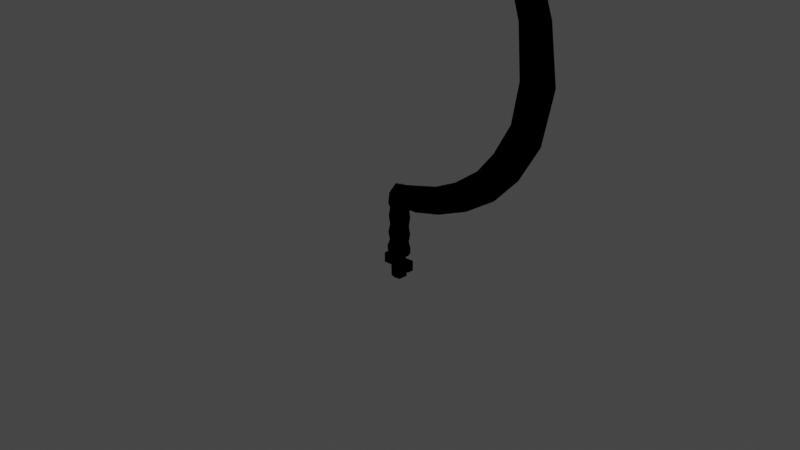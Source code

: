 # Source: CeresWeapon.blend  (saved by Blender 2.80.75; exported with 4.5.12 LTS)
import bpy
from mathutils import Matrix  # noqa: F401  (used for matrix-valued properties, if any)

bpy.ops.wm.read_factory_settings(use_empty=True)
scene = bpy.context.scene
scene.name = 'Scene'

# ---- collections
col_collection = bpy.data.collections.new('Collection'); scene.collection.children.link(col_collection)

# ---- materials (node trees are filled in below, after node groups)
mat_material = bpy.data.materials.new('Material')
mat_material.alpha_threshold = 0.0
mat_material.use_transparent_shadow = False
mat_material.line_color = (0.0, 0.0, 0.0, 1.0)
mat_material_001 = bpy.data.materials.new('Material.001')
mat_material_001.use_transparent_shadow = False
mat_material_002 = bpy.data.materials.new('Material.002')
mat_material_002.use_transparent_shadow = False
mat_material_003 = bpy.data.materials.new('Material.003')
mat_material_003.use_backface_culling = True
mat_material_003.use_transparent_shadow = False

# ---- material node trees
mat_material.use_nodes = True; mat_material.node_tree.nodes.clear()
_N = mat_material.node_tree.nodes; _L = mat_material.node_tree.links
n0 = _N.new('ShaderNodeOutputMaterial'); n0.name = 'Material Output'; n0.location = (300, 300)
n1 = _N.new('ShaderNodeEmission'); n1.name = 'Emission'; n1.location = (10, 300)
n1.inputs[0].default_value = (1.0, 0.0, 0.0, 1.0)
_L.new(n1.outputs[0], n0.inputs[0])
n0.is_active_output = True
mat_material_001.use_nodes = True; mat_material_001.node_tree.nodes.clear()
_N = mat_material_001.node_tree.nodes; _L = mat_material_001.node_tree.links
n0 = _N.new('ShaderNodeOutputMaterial'); n0.name = 'Material Output'; n0.location = (300, 300)
n1 = _N.new('ShaderNodeEmission'); n1.name = 'Emission'; n1.location = (10, 300)
n1.inputs[0].default_value = (0.0, 0.0, 1.0, 1.0)
_L.new(n1.outputs[0], n0.inputs[0])
n0.is_active_output = True
mat_material_002.use_nodes = True; mat_material_002.node_tree.nodes.clear()
_N = mat_material_002.node_tree.nodes; _L = mat_material_002.node_tree.links
n0 = _N.new('ShaderNodeOutputMaterial'); n0.name = 'Material Output'; n0.location = (300, 300)
n1 = _N.new('ShaderNodeEmission'); n1.name = 'Emission'; n1.location = (10, 300)
n1.inputs[0].default_value = (1.0, 0.5, 0.0, 1.0)
_L.new(n1.outputs[0], n0.inputs[0])
n0.is_active_output = True
mat_material_003.use_nodes = True; mat_material_003.node_tree.nodes.clear()
_N = mat_material_003.node_tree.nodes; _L = mat_material_003.node_tree.links
n0 = _N.new('ShaderNodeOutputMaterial'); n0.name = 'Material Output'; n0.location = (300, 300)
n1 = _N.new('ShaderNodeEmission'); n1.name = 'Emission'; n1.location = (10, 300)
n1.inputs[0].default_value = (0.0, 0.0, 0.0, 1.0)
_L.new(n1.outputs[0], n0.inputs[0])
n0.is_active_output = True

# ---- world
world_world = bpy.data.worlds.new('World'); scene.world = world_world
world_world.use_nodes = True; world_world.node_tree.nodes.clear()
_N = world_world.node_tree.nodes; _L = world_world.node_tree.links
n0 = _N.new('ShaderNodeOutputWorld'); n0.name = 'World Output'; n0.location = (300, 300)
n1 = _N.new('ShaderNodeBackground'); n1.name = 'Background'; n1.location = (10, 300)
n1.inputs[0].default_value = (0.05088, 0.05088, 0.05088, 1.0)
_L.new(n1.outputs[0], n0.inputs[0])
n0.is_active_output = True
world_world.color = (0.05088, 0.05088, 0.05088)
world_world.use_sun_shadow = False
world_world.sun_shadow_jitter_overblur = 0.0

# ---- cameras
cam_camera = bpy.data.cameras.new('Camera')
cam_camera.clip_end = 100.0
cam_camera.ortho_scale = 7.314

# ---- lights
light_light = bpy.data.lights.new('Light', 'POINT')
light_light.transmission_factor = 0.0
light_light.energy = 1000.0
light_light.shadow_soft_size = 0.1
light_light.shadow_maximum_resolution = 0.006
light_light.use_absolute_resolution = True

# ---- meshes
me_cube_001 = bpy.data.meshes.new('Cube.001')
me_cube_001.from_pydata([(0.2416, 0.02262, 0.3207), (0.2416, -0.02891, 0.323), (0.241, 0.02163, 0.1994), (0.241, -0.02723, 0.1995), (0.2455, -0.004924, 0.4073), (0.2426, -0.002796, 0.1882), (0.8143, 0.02012, 0.5586), (0.8138, -0.02738, 0.5601), (0.9067, 0.02227, 0.443), (0.9067, -0.02782, 0.4431), (0.7901, -0.003778, 0.6335), (0.9146, -0.002804, 0.4288), (1.305, 0.02002, 1.022), (1.303, -0.02726, 1.024), (1.49, 0.02228, 0.9287), (1.49, -0.02783, 0.9288), (1.26, -0.003757, 1.075), (1.502, -0.002805, 0.9191), (1.597, 0.0186, 1.853), (1.595, -0.03109, 1.853), (1.833, 0.02236, 1.86), (1.833, -0.03056, 1.86), (1.535, -0.006468, 1.858), (1.85, -0.003993, 1.86), (1.418, 0.01083, 2.778), (1.42, -0.03884, 2.784), (1.59, 0.01987, 2.872), (1.59, -0.0329, 2.877), (1.374, -0.01435, 2.751), (1.6, -0.005843, 2.883), (0.8837, 0.01107, 3.392), (0.8876, -0.03883, 3.404), (0.9583, 0.02116, 3.514), (0.9602, -0.03158, 3.521), (0.8566, -0.01424, 3.33), (0.9653, -0.004413, 3.53), (-1.117, 0.04386, 3.323), (-1.125, 0.00562, 3.329), (-1.163, 0.05422, 3.379), (-1.167, 0.01387, 3.383), (-1.062, 0.02607, 3.287), (-1.172, 0.03466, 3.388), (-1.533, 0.04867, 2.803), (-1.54, 0.006777, 2.809), (-1.543, 0.05964, 2.871), (-1.546, 0.01382, 2.875), (-1.513, 0.03189, 2.761), (-1.549, 0.03761, 2.883), (-1.596, 0.04315, 2.453), (-1.596, 0.01973, 2.453), (-1.597, 0.04592, 2.548), (-1.597, 0.0245, 2.55), (-1.598, 0.0292, 2.285), (-1.61, 0.03664, 2.592), (0.005122, 0.03026, 3.809), (0.005497, 0.004685, 3.827), (0.005285, -0.02248, 3.817), (-0.0004164, -0.005511, 3.643), (0.001375, 0.02021, 3.726), (0.00166, -0.0298, 3.74), (0.243, -0.0207, 0.3831), (0.2431, 0.0136, 0.3844), (0.2428, -0.0172, 0.189), (0.2428, 0.01161, 0.189), (0.7949, -0.01681, 0.6176), (0.7951, 0.009373, 0.6173), (0.9132, -0.0172, 0.4305), (0.9132, 0.01161, 0.4304), (0.5355, -0.02756, 0.4224), (0.5774, -0.02776, 0.2984), (0.5821, -0.002804, 0.283), (0.5774, 0.0222, 0.2982), (0.5253, -0.003895, 0.5024), (0.5358, 0.02039, 0.4208), (1.27, -0.01673, 1.063), (1.27, 0.009295, 1.063), (1.5, -0.0172, 0.9201), (1.5, 0.01161, 0.9201), (1.249, -0.002805, 0.6494), (1.239, 0.02228, 0.6614), (1.239, -0.02783, 0.6615), (1.103, 0.02006, 0.775), (1.066, -0.003758, 0.8396), (1.103, -0.02732, 0.7765), (1.548, -0.02016, 1.857), (1.549, 0.007302, 1.857), (1.848, -0.01922, 1.86), (1.848, 0.01121, 1.86), (1.454, -0.003969, 1.416), (1.503, -0.02737, 1.385), (1.505, 0.01976, 1.383), (1.731, -0.002857, 1.303), (1.717, 0.02221, 1.307), (1.717, -0.0279, 1.307), (1.384, -0.02804, 2.758), (1.383, -0.0006534, 2.755), (1.599, -0.0211, 2.883), (1.598, 0.009233, 2.88), (1.768, -0.005189, 2.417), (1.756, -0.03206, 2.414), (1.756, 0.02077, 2.412), (1.546, -0.03588, 2.38), (1.497, -0.01139, 2.369), (1.547, 0.01374, 2.378), (0.8628, -0.02793, 3.345), (0.8614, -0.0005385, 3.34), (0.965, -0.01968, 3.53), (0.9639, 0.01064, 3.526), (1.165, -0.01537, 3.046), (1.203, 0.009852, 3.089), (1.208, -0.03994, 3.098), (1.346, -0.005877, 3.219), (1.338, -0.03302, 3.211), (1.336, 0.01973, 3.205), (-1.075, 0.01591, 3.295), (-1.072, 0.03684, 3.292), (-1.172, 0.02297, 3.388), (-1.17, 0.04617, 3.386), (-0.8889, 0.0494, 3.556), (0.4976, -0.0009083, 3.747), (-0.8917, 0.003794, 3.561), (-0.8088, 0.01783, 3.438), (0.4519, 0.01456, 3.629), (0.4541, -0.03542, 3.641), (-1.523, 0.02069, 2.785), (-1.521, 0.04399, 2.783), (-1.549, 0.02432, 2.884), (-1.547, 0.0507, 2.883), (-1.359, 0.05492, 3.182), (-1.324, 0.006714, 3.139), (-1.267, 0.02797, 3.103), (-1.316, 0.04337, 3.134), (-1.367, 0.03611, 3.189), (-1.363, 0.0161, 3.185), (-1.595, 0.02345, 2.396), (-1.595, 0.03614, 2.396), (-1.602, 0.02614, 2.592), (-1.601, 0.047, 2.592), (-1.596, 0.03724, 2.759), (-1.593, 0.01515, 2.746), (-1.592, 0.05729, 2.743), (-1.585, 0.01247, 2.678), (-1.562, 0.02827, 2.607), (-1.582, 0.04853, 2.675), (0.4935, 0.02466, 3.73), (-0.8955, 0.02729, 3.568), (0.495, -0.02808, 3.737), (0.4398, -0.01091, 3.552), (-0.8543, 0.03943, 3.49), (-0.8611, -0.003842, 3.499), (1.267e-06, -0.01911, 3.663), (0.005503, -0.01059, 3.827), (-0.0001148, 0.008273, 3.657), (0.005408, 0.01973, 3.822), (0.5812, -0.0172, 0.2847), (0.5271, -0.01721, 0.4847), (0.5812, 0.01161, 0.2847), (0.5271, 0.009805, 0.4844), (1.248, 0.01161, 0.6507), (1.074, 0.0093, 0.8254), (1.248, -0.0172, 0.6507), (1.074, -0.01674, 0.8258), (1.465, -0.01693, 1.408), (1.729, 0.01156, 1.303), (1.465, 0.009077, 1.408), (1.729, -0.01725, 1.303), (1.766, -0.02044, 2.417), (1.508, -0.02508, 2.371), (1.766, 0.009936, 2.416), (1.508, 0.002336, 2.37), (1.172, -0.001681, 3.053), (1.345, -0.02114, 3.219), (1.174, -0.02907, 3.057), (1.344, 0.009179, 3.216), (-0.8939, 0.0403, 3.565), (-0.817, 0.02992, 3.446), (-0.8956, 0.01408, 3.568), (-0.8193, 0.006262, 3.45), (-1.28, 0.01823, 3.11), (-1.365, 0.04718, 3.187), (-1.277, 0.03835, 3.109), (-1.367, 0.02486, 3.189), (-1.596, 0.02499, 2.764), (-1.572, 0.01872, 2.634), (-1.595, 0.04932, 2.763), (-1.57, 0.0388, 2.633), (0.4425, -0.02456, 3.57), (0.4976, -0.01618, 3.747), (0.4416, 0.002824, 3.565), (0.4967, 0.01414, 3.743), (0.04508, 0.03368, -0.6386), (0.04508, -0.03821, -0.6386), (0.04644, 0.01873, -0.4478), (0.04644, -0.02327, -0.4478), (0.04322, -0.002318, -0.3656), (0.04751, 0.01873, -0.5287), (0.04322, 0.03368, -0.3656), (0.04322, -0.03821, -0.3656), (0.04751, -0.02327, -0.5287), (0.151, 0.01873, -0.5287), (0.151, -0.02327, -0.5287), (0.151, 0.01873, -0.4478), (0.151, -0.02327, -0.4478), (-0.04363, 0.03368, -0.6386), (-0.04363, -0.03821, -0.6386), (-0.002354, 0.03776, -0.6386), (-0.002354, -0.0424, -0.6386), (-0.06427, -0.04143, 0.2779), (-0.06427, 0.03673, 0.2779), (-0.09202, -0.0024, 0.2716), (-0.04774, 0.02735, -0.4487), (0.03705, -0.04357, 0.284), (0.03705, 0.03877, 0.284), (0.09669, -0.0418, 0.2965), (-0.04774, -0.03188, -0.4487), (0.0004332, 0.03776, -0.3656), (0.0004332, -0.0424, -0.3656), (-0.04978, -0.002318, -0.3656), (-0.04882, 0.02735, -0.5262), (-0.04978, 0.03368, -0.3656), (-0.04978, -0.03821, -0.368), (-0.04882, -0.03188, -0.5262), (-0.1523, 0.02735, -0.5262), (-0.1523, -0.03188, -0.5262), (-0.1523, 0.02735, -0.4487), (-0.1523, -0.03188, -0.4487), (0.1059, -0.004924, 0.3831), (0.0749, 0.01506, 0.3552), (-0.00661, 0.01506, 0.3437), (-0.0297, -0.004924, 0.3593), (0.0749, -0.02587, 0.3552), (-0.00661, -0.02587, 0.3405), (0.0749, -0.004924, 0.3801), (-0.1007, -0.002353, 0.1695), (-0.07219, 0.04159, 0.1695), (0.03705, 0.04658, 0.1695), (0.1141, -0.002553, 0.1654), (0.03705, -0.05128, 0.1695), (-0.07219, -0.04617, 0.1695), (0.09669, 0.03685, 0.2965), (0.106, 0.01506, 0.3596), (0.106, -0.02587, 0.3584), (0.09648, 0.02847, 0.1758), (0.09648, -0.0335, 0.1758), (-1.599, 0.03125, 2.39), (-1.603, 0.03586, 2.526), (0.09648, 0.0296, -0.3084), (0.05591, 0.05196, -0.3084), (0.09648, -0.03945, -0.3084), (-0.07681, -0.05766, -0.3084), (-0.1187, -0.002349, -0.3084), (-0.07681, 0.05312, -0.3084), (0.1141, -0.002452, -0.3084), (0.05591, -0.05666, -0.3084), (-0.1066, -0.002382, 0.03435), (-0.06916, 0.04043, 0.03435), (0.1101, -0.002502, 0.03435), (0.05442, -0.0522, 0.03435), (0.09323, 0.02819, 0.03435), (0.05442, 0.04744, 0.03435), (0.09323, -0.03788, 0.03435), (-0.06916, -0.04505, 0.03435), (0.08423, 0.02433, -0.06383), (0.05023, 0.04244, -0.06383), (0.08423, -0.03355, -0.06383), (-0.05925, -0.04266, -0.06383), (-0.09356, -0.002455, -0.06383), (-0.05925, 0.03786, -0.06383), (0.09899, -0.00254, -0.06383), (0.05023, -0.04735, -0.06383), (0.08372, 0.02417, -0.2405), (0.04991, 0.04336, -0.2405), (0.08372, -0.03338, -0.2405), (-0.06069, -0.04348, -0.2405), (-0.09557, -0.002457, -0.2405), (-0.06069, 0.03869, -0.2405), (0.09839, -0.002539, -0.2405), (0.04991, -0.04827, -0.2405), (0.09648, 0.0296, -0.3595), (0.05591, 0.05242, -0.3595), (0.09648, -0.03945, -0.3595), (-0.07681, -0.05138, -0.3595), (-0.1187, -0.002342, -0.3595), (-0.07681, 0.04683, -0.3595), (0.1141, -0.002389, -0.3595), (0.05591, -0.0571, -0.3595), (-1.481, 0.05557, 2.992), (-1.464, 0.007459, 2.951), (-1.42, 0.02926, 2.911), (-1.456, 0.04414, 2.945), (-1.488, 0.0366, 3.0), (-1.484, 0.01631, 2.995), (-1.431, 0.01949, 2.923), (-1.486, 0.04781, 2.999), (-1.429, 0.03974, 2.921), (-1.488, 0.02522, 3.0), (-0.4842, 0.04137, 3.716), (-0.4858, -0.008831, 3.722), (-0.4407, 0.006948, 3.569), (-0.4879, 0.01703, 3.731), (-0.467, 0.03149, 3.638), (-0.4708, -0.01616, 3.65), (-0.487, 0.03136, 3.727), (-0.4454, 0.02017, 3.58), (-0.4879, 0.002495, 3.731), (-0.4467, -0.005886, 3.584), (-0.09132, -0.002454, 0.1183), (-0.05981, 0.03525, 0.1183), (0.1024, -0.002604, 0.1137), (0.05163, -0.04627, 0.1183), (0.08705, 0.02545, 0.1185), (0.05163, 0.04136, 0.1183), (0.08705, -0.03578, 0.1185), (-0.05981, -0.04003, 0.1183), (0.07336, 0.03164, -0.3789), (0.02817, 0.04509, -0.3789), (0.07336, -0.03883, -0.3789), (-0.0668, -0.04479, -0.3789), (-0.09157, -0.00233, -0.3789), (-0.0668, 0.04026, -0.3789), (0.086, -0.002353, -0.3789), (0.02817, -0.04975, -0.3789), (0.2451, 0.04599, 0.187), (0.245, -0.0516, 0.1871), (0.2502, -0.002823, 0.1617), (0.813, 0.04765, 0.5607), (0.8126, -0.05493, 0.5621), (0.9111, 0.04833, 0.4349), (0.9111, -0.05386, 0.435), (0.7755, -0.003715, 0.6569), (0.9278, -0.002827, 0.4046), (1.302, 0.04752, 1.024), (1.301, -0.05477, 1.025), (1.497, 0.04816, 0.9228), (1.497, -0.0537, 0.9229), (1.237, -0.003583, 1.09), (1.524, -0.002872, 0.9025), (1.594, 0.04605, 1.853), (1.592, -0.05857, 1.853), (1.844, 0.04803, 1.86), (1.844, -0.05606, 1.859), (1.507, -0.006297, 1.86), (1.878, -0.003991, 1.859), (1.414, 0.03818, 2.776), (1.417, -0.06637, 2.783), (1.599, 0.04555, 2.876), (1.601, -0.05764, 2.882), (1.349, -0.01544, 2.738), (1.624, -0.004359, 2.896), (0.8817, 0.03847, 3.389), (0.8866, -0.06644, 3.403), (0.9632, 0.04734, 3.521), (0.9669, -0.05614, 3.532), (0.8403, -0.01662, 3.308), (0.9799, -0.001071, 3.554), (-1.114, 0.07124, 3.32), (-1.126, -0.02202, 3.328), (-1.169, 0.08042, 3.386), (-1.177, -0.00958, 3.394), (-1.046, 0.02387, 3.264), (-1.189, 0.03794, 3.409), (-1.526, 0.07528, 2.801), (-1.539, -0.02084, 2.807), (-1.551, 0.08608, 2.874), (-1.562, -0.008184, 2.88), (-1.486, 0.03074, 2.753), (-1.575, 0.03975, 2.891), (-1.601, 0.0702, 2.451), (-1.607, -0.005415, 2.452), (-1.607, 0.0717, 2.546), (-1.618, 0.006467, 2.549), (-1.589, 0.029, 2.259), (-1.637, 0.03779, 2.592), (0.005379, 0.05647, 3.818), (0.005152, 0.008419, 3.854), (0.004604, -0.0465, 3.83), (-0.000937, -0.008192, 3.616), (0.001858, 0.04759, 3.723), (0.001049, -0.05744, 3.739), (0.2564, -0.02826, 0.1697), (0.2564, 0.02261, 0.1696), (0.7887, -0.04172, 0.6278), (0.7889, 0.03431, 0.6274), (0.9246, -0.03116, 0.4095), (0.9246, 0.02549, 0.4094), (0.5348, -0.05512, 0.4244), (0.5806, -0.0537, 0.2894), (0.5915, -0.002826, 0.2569), (0.5806, 0.04816, 0.2893), (0.5145, -0.004229, 0.5279), (0.535, 0.04794, 0.4229), (1.259, -0.0411, 1.071), (1.259, 0.03375, 1.07), (1.519, -0.03084, 0.9056), (1.519, 0.02513, 0.9056), (1.267, -0.002836, 0.6283), (1.245, 0.04825, 0.6541), (1.245, -0.05379, 0.6542), (1.102, 0.04758, 0.7769), (1.047, -0.003621, 0.8594), (1.101, -0.05486, 0.7783), (1.534, -0.04397, 1.858), (1.535, 0.03119, 1.858), (1.872, -0.03223, 1.859), (1.872, 0.02435, 1.859), (1.427, -0.003735, 1.425), (1.5, -0.05487, 1.385), (1.502, 0.04725, 1.384), (1.757, -0.002943, 1.293), (1.726, 0.04792, 1.303), (1.726, -0.05357, 1.303), (1.371, -0.05184, 2.751), (1.37, 0.02239, 2.748), (1.621, -0.03198, 2.896), (1.62, 0.02262, 2.892), (1.795, -0.004753, 2.423), (1.767, -0.05725, 2.417), (1.766, 0.04644, 2.415), (1.543, -0.06335, 2.379), (1.47, -0.01163, 2.364), (1.543, 0.04111, 2.377), (0.8557, -0.05279, 3.335), (0.8531, 0.02305, 3.328), (0.9786, -0.02964, 3.552), (0.9762, 0.02567, 3.546), (1.144, -0.0173, 3.028), (1.201, 0.03721, 3.086), (1.206, -0.06751, 3.096), (1.366, -0.003268, 3.239), (1.347, -0.05773, 3.22), (1.343, 0.04576, 3.212), (-1.068, -0.009295, 3.285), (-1.064, 0.0614, 3.282), (-1.189, 0.01445, 3.408), (-1.185, 0.0602, 3.404), (-0.8925, 0.07565, 3.564), (0.5057, 0.002797, 3.773), (-0.8988, -0.01996, 3.573), (-0.7974, 0.01538, 3.413), (0.451, 0.04196, 3.625), (0.4535, -0.06305, 3.641), (-1.511, -0.003616, 2.78), (-1.508, 0.06826, 2.778), (-1.574, 0.01708, 2.893), (-1.571, 0.0627, 2.891), (-1.366, 0.08113, 3.188), (-1.324, -0.02093, 3.139), (-1.248, 0.02585, 3.083), (-1.313, 0.07071, 3.131), (-1.389, 0.03913, 3.206), (-1.375, -0.006978, 3.194), (-1.601, -0.003389, 2.393), (-1.596, 0.0635, 2.392), (-1.626, 0.01264, 2.592), (-1.623, 0.0641, 2.592), (-1.623, 0.03852, 2.763), (-1.611, -0.006384, 2.747), (-1.599, 0.08402, 2.742), (-1.589, -0.01481, 2.677), (-1.535, 0.02643, 2.603), (-1.574, 0.07489, 2.673), (0.4963, 0.05091, 3.738), (-0.9081, 0.03071, 3.592), (0.4986, -0.05242, 3.75), (0.43, -0.01343, 3.527), (-0.8521, 0.06678, 3.487), (-0.8616, -0.03147, 3.498), (-0.0006947, -0.04474, 3.652), (0.00496, -0.01981, 3.853), (0.0001491, 0.0328, 3.644), (0.005293, 0.03463, 3.846), (0.5893, -0.03061, 0.262), (0.5227, -0.04231, 0.4954), (0.5894, 0.02495, 0.2619), (0.5227, 0.03472, 0.4955), (1.263, 0.02537, 0.6324), (1.066, 0.03413, 0.8342), (1.263, -0.03105, 0.6324), (1.065, -0.0415, 0.8347), (1.452, -0.04117, 1.413), (1.751, 0.02485, 1.294), (1.453, 0.03342, 1.412), (1.751, -0.03065, 1.294), (1.791, -0.03243, 2.423), (1.494, -0.04856, 2.368), (1.79, 0.02284, 2.422), (1.493, 0.02562, 2.368), (1.161, 0.02137, 3.043), (1.363, -0.03156, 3.237), (1.164, -0.05333, 3.048), (1.361, 0.02367, 3.232), (-0.9046, 0.05468, 3.586), (-0.8107, 0.05414, 3.434), (-0.9079, 0.005244, 3.591), (-0.815, -0.01894, 3.439), (-1.272, -0.006953, 3.103), (-1.384, 0.0607, 3.202), (-1.269, 0.06328, 3.1), (-1.388, 0.01663, 3.205), (-1.622, 0.01639, 2.768), (-1.559, -0.005541, 2.632), (-1.619, 0.062, 2.767), (-1.553, 0.06046, 2.63), (0.4386, -0.04992, 3.56), (0.5051, -0.02571, 3.772), (0.4373, 0.027, 3.553), (0.5036, 0.02926, 3.765), (0.06171, 0.04889, -0.6546), (0.06172, -0.0534, -0.6546), (0.06767, 0.03313, -0.4388), (0.06774, -0.0376, -0.4388), (0.05898, -0.002353, -0.3883), (0.0691, 0.03328, -0.5368), (0.05053, 0.02977, -0.3917), (0.05067, -0.03488, -0.3918), (0.06916, -0.03775, -0.5368), (0.1668, 0.03477, -0.5448), (0.1668, -0.0393, -0.5448), (0.1668, 0.03477, -0.4317), (0.1668, -0.0393, -0.4317), (-0.06002, 0.04884, -0.6549), (-0.06005, -0.05334, -0.6549), (-0.002356, 0.058, -0.6575), (-0.002369, -0.06265, -0.6574), (-0.07668, -0.0647, 0.2862), (-0.07652, 0.05989, 0.2867), (-0.1171, -0.002385, 0.2833), (-0.06533, 0.0444, -0.4403), (0.03736, -0.07092, 0.288), (0.03732, 0.06595, 0.289), (0.09822, -0.06925, 0.2993), (-0.06534, -0.04891, -0.4403), (0.001249, 0.04424, -0.3924), (0.001784, -0.04937, -0.3923), (-0.06451, -0.002142, -0.389), (-0.06657, 0.04441, -0.5347), (-0.0574, 0.02958, -0.3916), (-0.05779, -0.03437, -0.3939), (-0.06659, -0.04892, -0.5348), (-0.1681, 0.04338, -0.5423), (-0.1681, -0.04791, -0.5423), (-0.1681, 0.04338, -0.4326), (-0.1681, -0.04791, -0.4326), (0.1022, -0.005255, 0.4105), (0.07255, 0.03848, 0.3697), (-0.01356, 0.03718, 0.3588), (-0.0459, -0.005353, 0.3817), (0.07267, -0.04983, 0.3688), (-0.0137, -0.04874, 0.3543), (0.07039, -0.004991, 0.4074), (-0.1279, -0.002368, 0.1745), (-0.08603, 0.06534, 0.1724), (0.03945, 0.07411, 0.1702), (0.1351, -0.002231, 0.1475), (0.03905, -0.07884, 0.1704), (-0.08603, -0.06992, 0.1724), (0.09807, 0.06419, 0.3003), (0.1045, 0.03916, 0.373), (0.1049, -0.05056, 0.3708), (0.1065, 0.05389, 0.1715), (0.1064, -0.05898, 0.1718), (-1.626, 0.03431, 2.388), (-1.631, 0.03793, 2.525), (0.1162, 0.04896, -0.3085), (0.06265, 0.07877, -0.3087), (0.1158, -0.05924, -0.3085), (-0.08885, -0.08254, -0.3088), (-0.1463, -0.002369, -0.3088), (-0.08884, 0.078, -0.3088), (0.1417, -0.001707, -0.3086), (0.06131, -0.08377, -0.3087), (-0.133, -0.002402, 0.03508), (-0.08104, 0.06405, 0.03487), (0.1365, -0.001768, 0.03434), (0.05832, -0.07836, 0.0346), (0.1116, 0.0472, 0.03443), (0.05973, 0.07334, 0.03463), (0.1111, -0.05733, 0.03438), (-0.08105, -0.06867, 0.03487), (0.1006, 0.04074, -0.0638), (0.0553, 0.06505, -0.06369), (0.1002, -0.05033, -0.06379), (-0.06957, -0.0634, -0.06358), (-0.1167, -0.002471, -0.06348), (-0.06957, 0.05861, -0.06358), (0.1222, -0.001918, -0.06383), (0.05416, -0.07019, -0.0637), (0.1001, 0.04034, -0.2405), (0.05533, 0.06575, -0.2402), (0.09977, -0.0499, -0.2405), (-0.07108, -0.06403, -0.24), (-0.1186, -0.002473, -0.24), (-0.07108, 0.05924, -0.24), (0.1214, -0.001919, -0.2405), (0.05421, -0.07091, -0.2402), (0.1153, 0.04691, -0.37), (0.06271, 0.07809, -0.3672), (0.115, -0.05716, -0.37), (-0.08938, -0.07437, -0.3683), (-0.1443, -0.002358, -0.3698), (-0.08938, 0.06983, -0.3683), (0.1394, -0.001795, -0.3707), (0.06138, -0.08313, -0.3671), (-1.488, 0.08192, 2.996), (-1.463, -0.02017, 2.95), (-1.397, 0.02729, 2.896), (-1.451, 0.07123, 2.943), (-1.512, 0.03926, 3.012), (-1.498, -0.006302, 3.002), (-1.421, -0.005332, 2.916), (-1.507, 0.06068, 3.01), (-1.419, 0.06474, 2.915), (-1.511, 0.01739, 3.013), (-0.486, 0.0677, 3.724), (-0.4903, -0.03278, 3.735), (-0.4339, 0.004458, 3.542), (-0.4955, 0.02061, 3.757), (-0.4654, 0.05882, 3.635), (-0.4715, -0.04378, 3.649), (-0.4933, 0.04607, 3.75), (-0.4413, 0.04428, 3.567), (-0.4955, -0.006547, 3.756), (-0.4445, -0.03119, 3.574), (-0.1154, -0.002472, 0.12), (-0.07114, 0.05654, 0.1192), (0.1265, -0.002024, 0.1141), (0.05502, -0.07015, 0.1191), (0.1033, 0.04326, 0.1191), (0.05613, 0.06506, 0.1189), (0.1028, -0.05404, 0.1194), (-0.07114, -0.06132, 0.1192), (0.07794, 0.04117, -0.4045), (0.02645, 0.05002, -0.4061), (0.07772, -0.04873, -0.4044), (-0.06998, -0.05627, -0.4039), (-0.1007, -0.002241, -0.405), (-0.06964, 0.05155, -0.404), (0.09265, -0.002088, -0.4058), (0.02649, -0.05464, -0.4061), (-0.139, -0.002392, -0.1554), (-0.08433, 0.0685, -0.1554), (0.1375, -0.001753, -0.1558), (0.05946, -0.081, -0.1556), (0.1127, 0.04725, -0.1558), (0.06076, 0.07598, -0.1556), (0.1123, -0.05738, -0.1558), (-0.08433, -0.07311, -0.1554), (-0.1128, -0.002372, -0.159), (-0.07271, 0.04485, -0.159), (0.1111, -0.002469, -0.159), (0.0548, -0.05495, -0.159), (0.09406, 0.02855, -0.159), (0.0548, 0.05021, -0.159), (0.09406, -0.03828, -0.159), (-0.07271, -0.04945, -0.159)], [], [(3, 62, 154, 69), (62, 5, 70, 154), (154, 70, 11, 66), (69, 154, 66, 9), (4, 60, 155, 72), (60, 1, 68, 155), (155, 68, 7, 64), (72, 155, 64, 10), (5, 63, 156, 70), (63, 2, 71, 156), (156, 71, 8, 67), (70, 156, 67, 11), (0, 61, 157, 73), (61, 4, 72, 157), (157, 72, 10, 65), (73, 157, 65, 6), (11, 67, 158, 78), (67, 8, 79, 158), (158, 79, 14, 77), (78, 158, 77, 17), (6, 65, 159, 81), (65, 10, 82, 159), (159, 82, 16, 75), (81, 159, 75, 12), (9, 66, 160, 80), (66, 11, 78, 160), (160, 78, 17, 76), (80, 160, 76, 15), (10, 64, 161, 82), (64, 7, 83, 161), (161, 83, 13, 74), (82, 161, 74, 16), (16, 74, 162, 88), (74, 13, 89, 162), (162, 89, 19, 84), (88, 162, 84, 22), (17, 77, 163, 91), (77, 14, 92, 163), (163, 92, 20, 87), (91, 163, 87, 23), (12, 75, 164, 90), (75, 16, 88, 164), (164, 88, 22, 85), (90, 164, 85, 18), (15, 76, 165, 93), (76, 17, 91, 165), (165, 91, 23, 86), (93, 165, 86, 21), (21, 86, 166, 99), (86, 23, 98, 166), (166, 98, 29, 96), (99, 166, 96, 27), (22, 84, 167, 102), (84, 19, 101, 167), (167, 101, 25, 94), (102, 167, 94, 28), (23, 87, 168, 98), (87, 20, 100, 168), (168, 100, 26, 97), (98, 168, 97, 29), (18, 85, 169, 103), (85, 22, 102, 169), (169, 102, 28, 95), (103, 169, 95, 24), (24, 95, 170, 109), (95, 28, 108, 170), (170, 108, 34, 105), (109, 170, 105, 30), (27, 96, 171, 112), (96, 29, 111, 171), (171, 111, 35, 106), (112, 171, 106, 33), (28, 94, 172, 108), (94, 25, 110, 172), (172, 110, 31, 104), (108, 172, 104, 34), (29, 97, 173, 111), (97, 26, 113, 173), (173, 113, 32, 107), (111, 173, 107, 35), (299, 302, 174, 145), (302, 296, 118, 174), (174, 118, 38, 117), (145, 174, 117, 41), (300, 303, 175, 148), (303, 298, 121, 175), (175, 121, 40, 115), (148, 175, 115, 36), (297, 304, 176, 120), (304, 299, 145, 176), (176, 145, 41, 116), (120, 176, 116, 39), (298, 305, 177, 121), (305, 301, 149, 177), (177, 149, 37, 114), (121, 177, 114, 40), (40, 114, 178, 130), (114, 37, 129, 178), (292, 287, 43, 124), (288, 292, 124, 46), (41, 117, 179, 132), (117, 38, 128, 179), (293, 286, 44, 127), (290, 293, 127, 47), (36, 115, 180, 131), (115, 40, 130, 180), (294, 288, 46, 125), (289, 294, 125, 42), (39, 116, 181, 133), (116, 41, 132, 181), (295, 290, 47, 126), (291, 295, 126, 45), (45, 126, 182, 139), (126, 47, 138, 182), (182, 138, 53, 136), (139, 182, 136, 51), (46, 124, 183, 142), (124, 43, 141, 183), (183, 141, 49, 134), (142, 183, 134, 52), (47, 127, 184, 138), (127, 44, 140, 184), (184, 140, 50, 137), (138, 184, 137, 53), (42, 125, 185, 143), (125, 46, 142, 185), (185, 142, 52, 135), (143, 185, 135, 48), (34, 104, 186, 147), (104, 31, 123, 186), (186, 123, 59, 150), (147, 186, 150, 57), (73, 71, 2, 0), (33, 106, 187, 146), (106, 35, 119, 187), (187, 119, 55, 151), (146, 187, 151, 56), (30, 105, 188, 122), (105, 34, 147, 188), (188, 147, 57, 152), (122, 188, 152, 58), (69, 68, 1, 3), (35, 107, 189, 119), (107, 32, 144, 189), (189, 144, 54, 153), (119, 189, 153, 55), (9, 7, 68, 69), (80, 83, 7, 9), (15, 13, 83, 80), (93, 89, 13, 15), (21, 19, 89, 93), (99, 101, 19, 21), (112, 110, 25, 27), (27, 25, 101, 99), (33, 31, 110, 112), (146, 123, 31, 33), (139, 51, 49, 141), (146, 56, 59, 123), (297, 120, 149, 301), (120, 39, 37, 149), (39, 133, 129, 37), (291, 45, 43, 287), (45, 139, 141, 43), (6, 8, 71, 73), (81, 79, 8, 6), (12, 14, 79, 81), (90, 92, 14, 12), (18, 20, 92, 90), (103, 100, 20, 18), (24, 26, 100, 103), (109, 113, 26, 24), (30, 32, 113, 109), (143, 48, 50, 140), (30, 122, 144, 32), (122, 58, 54, 144), (300, 148, 118, 296), (148, 36, 38, 118), (36, 131, 128, 38), (289, 42, 44, 286), (42, 143, 140, 44), (191, 197, 216, 206), (205, 215, 196, 190), (197, 193, 194), (192, 195, 190, 196), (198, 193, 197, 191), (193, 192, 194), (192, 193, 202, 201), (195, 198, 191, 190), (201, 202, 200, 199), (198, 195, 199, 200), (195, 192, 201, 199), (193, 198, 200, 202), (192, 196, 194), (206, 205, 190, 191), (204, 206, 216, 220), (233, 238, 207, 209), (242, 235, 212, 239), (234, 233, 209, 208), (235, 234, 208, 212), (237, 243, 213, 211), (238, 237, 211, 207), (205, 203, 219, 215), (220, 217, 214), (210, 219, 203, 218), (221, 204, 220, 214), (214, 217, 210), (210, 224, 225, 214), (218, 203, 204, 221), (224, 222, 223, 225), (221, 223, 222, 218), (218, 222, 224, 210), (214, 225, 223, 221), (210, 217, 219), (206, 204, 203, 205), (209, 207, 231, 229), (207, 211, 230, 231), (211, 213, 241, 230), (212, 208, 228, 227), (208, 209, 229, 228), (239, 212, 227, 240), (226, 240, 227, 232), (229, 232, 227, 228), (231, 230, 232, 229), (241, 226, 232, 230), (313, 309, 237, 238), (312, 308, 236, 243), (309, 312, 243, 237), (311, 307, 234, 235), (307, 306, 233, 234), (310, 311, 235, 242), (306, 313, 238, 233), (308, 310, 242, 236), (61, 0, 239, 240), (1, 60, 241, 213), (60, 4, 226, 241), (4, 61, 240, 226), (0, 2, 242, 239), (3, 1, 213, 243), (5, 3, 243, 236), (2, 5, 236, 242), (245, 53, 137, 50), (51, 136, 53, 245), (134, 49, 244, 52), (52, 244, 48, 135), (49, 51, 245, 244), (244, 245, 50, 48), (284, 278, 246, 252), (282, 281, 249, 250), (278, 279, 247, 246), (283, 282, 250, 251), (279, 283, 251, 247), (285, 280, 248, 253), (280, 284, 252, 248), (281, 285, 253, 249), (256, 268, 262, 258), (254, 266, 265, 261), (258, 262, 263, 259), (266, 254, 255, 267), (267, 255, 259, 263), (257, 269, 264, 260), (268, 256, 260, 264), (269, 257, 261, 265), (649, 651, 262, 268), (647, 654, 265, 266), (651, 652, 263, 262), (648, 647, 266, 267), (652, 648, 267, 263), (650, 653, 264, 269), (653, 649, 268, 264), (249, 253, 277, 273), (248, 252, 276, 272), (253, 248, 272, 277), (247, 251, 275, 271), (251, 250, 274, 275), (246, 247, 271, 270), (250, 249, 273, 274), (252, 246, 270, 276), (317, 321, 285, 281), (316, 320, 284, 280), (321, 316, 280, 285), (315, 319, 283, 279), (319, 318, 282, 283), (314, 315, 279, 278), (318, 317, 281, 282), (320, 314, 278, 284), (654, 650, 269, 265), (131, 289, 286, 128), (133, 291, 287, 129), (133, 181, 295, 291), (181, 132, 290, 295), (131, 180, 294, 289), (180, 130, 288, 294), (132, 179, 293, 290), (179, 128, 286, 293), (130, 178, 292, 288), (178, 129, 287, 292), (58, 300, 296, 54), (56, 297, 301, 59), (150, 59, 301, 305), (57, 150, 305, 298), (151, 55, 299, 304), (56, 151, 304, 297), (152, 57, 298, 303), (58, 152, 303, 300), (153, 54, 296, 302), (55, 153, 302, 299), (256, 258, 310, 308), (254, 261, 313, 306), (258, 259, 311, 310), (255, 254, 306, 307), (259, 255, 307, 311), (257, 260, 312, 309), (260, 256, 308, 312), (261, 257, 309, 313), (194, 196, 314, 320), (217, 220, 317, 318), (196, 215, 315, 314), (219, 217, 318, 319), (215, 219, 319, 315), (216, 197, 316, 321), (197, 194, 320, 316), (220, 216, 321, 317), (323, 386, 471, 379), (379, 471, 387, 324), (471, 383, 330, 387), (386, 328, 383, 471), (385, 530, 558, 472), (474, 557, 556, 390), (472, 381, 326, 385), (389, 329, 381, 472), (324, 387, 473, 380), (380, 473, 388, 322), (473, 384, 327, 388), (387, 330, 384, 473), (389, 543, 557, 474), (390, 556, 559, 322, 388), (474, 382, 329, 389), (390, 325, 382, 474), (330, 395, 475, 384), (384, 475, 396, 327), (475, 394, 333, 396), (395, 336, 394, 475), (325, 398, 476, 382), (382, 476, 399, 329), (476, 392, 335, 399), (398, 331, 392, 476), (328, 397, 477, 383), (383, 477, 395, 330), (477, 393, 336, 395), (397, 334, 393, 477), (329, 399, 478, 381), (381, 478, 400, 326), (478, 391, 332, 400), (399, 335, 391, 478), (335, 405, 479, 391), (391, 479, 406, 332), (479, 401, 338, 406), (405, 341, 401, 479), (336, 408, 480, 394), (394, 480, 409, 333), (480, 404, 339, 409), (408, 342, 404, 480), (331, 407, 481, 392), (392, 481, 405, 335), (481, 402, 341, 405), (407, 337, 402, 481), (334, 410, 482, 393), (393, 482, 408, 336), (482, 403, 342, 408), (410, 340, 403, 482), (340, 416, 483, 403), (403, 483, 415, 342), (483, 413, 348, 415), (416, 346, 413, 483), (341, 419, 484, 401), (401, 484, 418, 338), (484, 411, 344, 418), (419, 347, 411, 484), (342, 415, 485, 404), (404, 485, 417, 339), (485, 414, 345, 417), (415, 348, 414, 485), (337, 420, 486, 402), (402, 486, 419, 341), (486, 412, 347, 419), (420, 343, 412, 486), (343, 426, 487, 412), (412, 487, 425, 347), (487, 422, 353, 425), (426, 349, 422, 487), (346, 429, 488, 413), (413, 488, 428, 348), (488, 423, 354, 428), (429, 352, 423, 488), (347, 425, 489, 411), (411, 489, 427, 344), (489, 421, 350, 427), (425, 353, 421, 489), (348, 428, 490, 414), (414, 490, 430, 345), (490, 424, 351, 430), (428, 354, 424, 490), (616, 462, 491, 619), (619, 491, 435, 613), (491, 434, 357, 435), (462, 360, 434, 491), (617, 465, 492, 620), (620, 492, 438, 615), (492, 432, 359, 438), (465, 355, 432, 492), (614, 437, 493, 621), (621, 493, 462, 616), (493, 433, 360, 462), (437, 358, 433, 493), (615, 438, 494, 622), (622, 494, 466, 618), (494, 431, 356, 466), (438, 359, 431, 494), (359, 447, 495, 431), (431, 495, 446, 356), (609, 441, 362, 604), (605, 365, 441, 609), (360, 449, 496, 434), (434, 496, 445, 357), (610, 444, 363, 603), (607, 366, 444, 610), (355, 448, 497, 432), (432, 497, 447, 359), (611, 442, 365, 605), (606, 361, 442, 611), (358, 450, 498, 433), (433, 498, 449, 360), (612, 443, 366, 607), (608, 364, 443, 612), (364, 456, 499, 443), (443, 499, 455, 366), (499, 453, 372, 455), (456, 370, 453, 499), (365, 459, 500, 441), (441, 500, 458, 362), (500, 451, 368, 458), (459, 371, 451, 500), (366, 455, 501, 444), (444, 501, 457, 363), (501, 454, 369, 457), (455, 372, 454, 501), (361, 460, 502, 442), (442, 502, 459, 365), (502, 452, 371, 459), (460, 367, 452, 502), (353, 464, 503, 421), (421, 503, 440, 350), (503, 467, 378, 440), (464, 376, 467, 503), (323, 560, 530, 385, 386), (352, 463, 504, 423), (423, 504, 436, 354), (504, 468, 374, 436), (463, 375, 468, 504), (349, 439, 505, 422), (422, 505, 464, 353), (505, 469, 376, 464), (439, 377, 469, 505), (354, 436, 506, 424), (424, 506, 461, 351), (506, 470, 373, 461), (436, 374, 470, 506), (328, 386, 385, 326), (397, 328, 326, 400), (334, 397, 400, 332), (410, 334, 332, 406), (340, 410, 406, 338), (416, 340, 338, 418), (429, 346, 344, 427), (346, 416, 418, 344), (352, 429, 427, 350), (463, 352, 350, 440), (456, 458, 368, 370), (463, 440, 378, 375), (614, 618, 466, 437), (437, 466, 356, 358), (358, 356, 446, 450), (608, 604, 362, 364), (364, 362, 458, 456), (325, 390, 388, 327), (398, 325, 327, 396), (331, 398, 396, 333), (407, 331, 333, 409), (337, 407, 409, 339), (420, 337, 339, 417), (343, 420, 417, 345), (426, 343, 345, 430), (349, 426, 430, 351), (460, 457, 369, 367), (349, 351, 461, 439), (439, 461, 373, 377), (617, 613, 435, 465), (465, 435, 357, 355), (355, 357, 445, 448), (606, 603, 363, 361), (361, 363, 457, 460), (508, 523, 533, 514), (522, 507, 513, 532), (514, 511, 510), (509, 513, 507, 512), (515, 508, 514, 510), (510, 511, 509), (509, 518, 519, 510), (512, 507, 508, 515), (518, 516, 517, 519), (515, 517, 516, 512), (512, 516, 518, 509), (510, 519, 517, 515), (509, 511, 513), (523, 508, 507, 522), (521, 537, 533, 523), (550, 526, 524, 555), (559, 556, 529, 552), (551, 525, 526, 550), (552, 529, 525, 551), (554, 528, 530, 560), (555, 524, 528, 554), (522, 532, 536, 520), (537, 531, 534), (527, 535, 520, 536), (538, 531, 537, 521), (531, 527, 534), (527, 531, 542, 541), (535, 538, 521, 520), (541, 542, 540, 539), (538, 535, 539, 540), (535, 527, 541, 539), (531, 538, 540, 542), (527, 536, 534), (523, 522, 520, 521), (526, 546, 548, 524), (524, 548, 547, 528), (528, 547, 558, 530), (529, 544, 545, 525), (525, 545, 546, 526), (556, 557, 544, 529), (543, 549, 544, 557), (546, 545, 544, 549), (548, 546, 549, 547), (558, 547, 549, 543), (630, 555, 554, 626), (629, 560, 553, 625), (626, 554, 560, 629), (628, 552, 551, 624), (624, 551, 550, 623), (627, 559, 552, 628), (623, 550, 555, 630), (625, 553, 559, 627), (324, 553, 560, 323), (322, 559, 553, 324), (562, 369, 454, 372), (370, 562, 372, 453), (451, 371, 561, 368), (371, 452, 367, 561), (368, 561, 562, 370), (561, 367, 369, 562), (601, 569, 563, 595), (599, 567, 566, 598), (595, 563, 564, 596), (600, 568, 567, 599), (596, 564, 568, 600), (602, 570, 565, 597), (597, 565, 569, 601), (598, 566, 570, 602), (573, 575, 579, 585), (571, 578, 582, 583), (575, 576, 580, 579), (583, 584, 572, 571), (584, 580, 576, 572), (574, 577, 581, 586), (585, 581, 577, 573), (586, 582, 578, 574), (641, 585, 579, 643), (639, 583, 582, 646), (643, 579, 580, 644), (640, 584, 583, 639), (644, 580, 584, 640), (642, 586, 581, 645), (645, 581, 585, 641), (566, 590, 594, 570), (565, 589, 593, 569), (570, 594, 589, 565), (564, 588, 592, 568), (568, 592, 591, 567), (563, 587, 588, 564), (567, 591, 590, 566), (569, 593, 587, 563), (634, 598, 602, 638), (633, 597, 601, 637), (638, 602, 597, 633), (632, 596, 600, 636), (636, 600, 599, 635), (631, 595, 596, 632), (635, 599, 598, 634), (637, 601, 595, 631), (646, 582, 586, 642), (448, 445, 603, 606), (450, 446, 604, 608), (450, 608, 612, 498), (498, 612, 607, 449), (448, 606, 611, 497), (497, 611, 605, 447), (449, 607, 610, 496), (496, 610, 603, 445), (447, 605, 609, 495), (495, 609, 604, 446), (377, 373, 613, 617), (375, 378, 618, 614), (467, 622, 618, 378), (376, 615, 622, 467), (468, 621, 616, 374), (375, 614, 621, 468), (469, 620, 615, 376), (377, 617, 620, 469), (470, 619, 613, 373), (374, 616, 619, 470), (573, 625, 627, 575), (571, 623, 630, 578), (575, 627, 628, 576), (572, 624, 623, 571), (576, 628, 624, 572), (574, 626, 629, 577), (577, 629, 625, 573), (578, 630, 626, 574), (511, 637, 631, 513), (534, 635, 634, 537), (513, 631, 632, 532), (536, 636, 635, 534), (532, 632, 636, 536), (533, 638, 633, 514), (514, 633, 637, 511), (537, 634, 638, 533), (472, 558, 543, 389), (590, 646, 642, 594), (589, 645, 641, 593), (594, 642, 645, 589), (588, 644, 640, 592), (592, 640, 639, 591), (587, 643, 644, 588), (591, 639, 646, 590), (593, 641, 643, 587), (273, 277, 650, 654), (272, 276, 649, 653), (277, 272, 653, 650), (271, 275, 648, 652), (275, 274, 647, 648), (270, 271, 652, 651), (274, 273, 654, 647), (276, 270, 651, 649)])
me_cube_001.polygons.foreach_set('material_index', [2, 2, 2, 2, 2, 2, 2, 2, 2, 2, 2, 2, 2, 2, 2, 2, 2, 2, 2, 2, 2, 2, 2, 2, 2, 2, 2, 2, 2, 2, 2, 2, 2, 2, 2, 2, 2, 2, 2, 2, 2, 2, 2, 2, 2, 2, 2, 2, 2, 2, 2, 2, 2, 2, 2, 2, 2, 2, 2, 2, 2, 2, 2, 2, 2, 2, 2, 2, 2, 2, 2, 2, 2, 2, 2, 2, 2, 2, 2, 2, 2, 2, 2, 2, 2, 2, 2, 2, 2, 2, 2, 2, 2, 2, 2, 2, 2, 2, 2, 2, 2, 2, 2, 2, 2, 2, 2, 2, 2, 2, 2, 2, 2, 2, 2, 2, 2, 2, 2, 2, 2, 2, 2, 2, 2, 2, 2, 2, 2, 2, 2, 2, 2, 2, 2, 2, 2, 2, 2, 2, 2, 2, 2, 2, 2, 2, 2, 2, 2, 2, 2, 2, 2, 2, 2, 2, 2, 2, 2, 2, 2, 2, 2, 2, 2, 2, 2, 2, 2, 2, 2, 2, 2, 2, 2, 2, 2, 2, 2, 2, 2, 2, 0, 2, 2, 2, 2, 2, 2, 2, 2, 2, 0, 2, 2, 0, 0, 0, 0, 0, 0, 2, 2, 2, 2, 2, 2, 2, 2, 2, 2, 2, 2, 2, 0, 0, 0, 0, 0, 0, 0, 0, 0, 0, 0, 0, 0, 0, 0, 0, 0, 0, 2, 2, 2, 2, 2, 2, 2, 2, 2, 2, 2, 2, 2, 2, 1, 1, 1, 1, 1, 1, 1, 1, 1, 1, 1, 1, 1, 1, 1, 1, 0, 0, 0, 0, 0, 0, 0, 1, 1, 1, 1, 1, 1, 1, 1, 1, 1, 1, 1, 1, 1, 1, 1, 0, 2, 2, 2, 2, 2, 2, 2, 2, 2, 2, 2, 2, 2, 2, 2, 2, 2, 2, 2, 2, 1, 1, 1, 1, 1, 1, 1, 1, 1, 1, 1, 1, 1, 1, 1, 1, 3, 3, 3, 3, 3, 3, 3, 3, 3, 3, 3, 3, 3, 3, 3, 3, 3, 3, 3, 3, 3, 3, 3, 3, 3, 3, 3, 3, 3, 3, 3, 3, 3, 3, 3, 3, 3, 3, 3, 3, 3, 3, 3, 3, 3, 3, 3, 3, 3, 3, 3, 3, 3, 3, 3, 3, 3, 3, 3, 3, 3, 3, 3, 3, 3, 3, 3, 3, 3, 3, 3, 3, 3, 3, 3, 3, 3, 3, 3, 3, 3, 3, 3, 3, 3, 3, 3, 3, 3, 3, 3, 3, 3, 3, 3, 3, 3, 3, 3, 3, 3, 3, 3, 3, 3, 3, 3, 3, 3, 3, 3, 3, 3, 3, 3, 3, 3, 3, 3, 3, 3, 3, 3, 3, 3, 3, 3, 3, 3, 3, 3, 3, 3, 3, 3, 3, 3, 3, 3, 3, 3, 3, 3, 3, 3, 3, 3, 3, 3, 3, 3, 3, 3, 3, 3, 3, 3, 3, 3, 3, 3, 3, 3, 3, 3, 3, 3, 3, 3, 3, 3, 3, 3, 3, 3, 3, 3, 3, 3, 3, 3, 3, 3, 3, 3, 3, 3, 3, 3, 3, 3, 3, 3, 3, 3, 3, 3, 3, 3, 3, 3, 3, 3, 3, 3, 3, 3, 3, 3, 3, 3, 3, 3, 3, 3, 3, 3, 3, 3, 3, 3, 3, 3, 3, 3, 3, 3, 3, 3, 3, 3, 3, 3, 3, 3, 3, 3, 3, 3, 3, 3, 3, 3, 3, 3, 3, 3, 3, 3, 3, 3, 3, 3, 3, 3, 3, 3, 3, 3, 3, 3, 3, 3, 3, 3, 3, 3, 3, 3, 3, 3, 3, 3, 3, 3, 3, 3, 3, 3, 3, 3, 3, 3, 3, 3, 3, 3, 3, 3, 3, 3, 3, 3, 3, 3, 3, 3, 3, 3, 3, 3, 3, 3, 3, 3, 3, 3, 3, 3, 3, 3, 3, 3, 3, 3, 3, 3, 3, 3, 3, 3, 3, 3, 3, 0, 0, 0, 0, 0, 0, 0, 0])
_uv = me_cube_001.uv_layers.new(name='UVMap')
_uv.uv.foreach_set('vector', [0.1867, 0.7046, 0.1867, 0.6708, 0.1867, 0.6708, 0.1867, 0.7046, 0.1867, 0.6708, 0.1867, 0.625, 0.1867, 0.625, 0.1867, 0.6708, 0.1867, 0.6708, 0.1867, 0.625, 0.1867, 0.625, 0.1867, 0.6708, 0.1867, 0.7046, 0.1867, 0.6708, 0.1867, 0.6708, 0.1867, 0.7046, 0.1867, 0.626, 0.1867, 0.6707, 0.1867, 0.671, 0.1867, 0.626, 0.1867, 0.6707, 0.1867, 0.7037, 0.1867, 0.7049, 0.1867, 0.671, 0.1867, 0.671, 0.1867, 0.7049, 0.1867, 0.717, 0.1867, 0.6721, 0.1867, 0.626, 0.1867, 0.671, 0.1867, 0.6721, 0.1867, 0.626, 0.1867, 0.625, 0.1867, 0.5792, 0.1867, 0.5792, 0.1867, 0.625, 0.1867, 0.5792, 0.1867, 0.5453, 0.1867, 0.5453, 0.1867, 0.5792, 0.1867, 0.5792, 0.1867, 0.5453, 0.1867, 0.5453, 0.1867, 0.5792, 0.1867, 0.625, 0.1867, 0.5792, 0.1867, 0.5792, 0.1867, 0.625, 0.1867, 0.5469, 0.1867, 0.5808, 0.1867, 0.5805, 0.1867, 0.5457, 0.1867, 0.5808, 0.1867, 0.626, 0.1867, 0.626, 0.1867, 0.5805, 0.1867, 0.5805, 0.1867, 0.626, 0.1867, 0.626, 0.1867, 0.5794, 0.1867, 0.5457, 0.1867, 0.5805, 0.1867, 0.5794, 0.1867, 0.5334, 0.1867, 0.625, 0.1867, 0.5792, 0.1867, 0.5792, 0.1867, 0.625, 0.1867, 0.5792, 0.1867, 0.5453, 0.1867, 0.5453, 0.1867, 0.5792, 0.1867, 0.5792, 0.1867, 0.5453, 0.1867, 0.5453, 0.1867, 0.5792, 0.1867, 0.625, 0.1867, 0.5792, 0.1867, 0.5792, 0.1867, 0.625, 0.1867, 0.5334, 0.1867, 0.5794, 0.1867, 0.5789, 0.1867, 0.5315, 0.1867, 0.5794, 0.1867, 0.626, 0.1867, 0.626, 0.1867, 0.5789, 0.1867, 0.5789, 0.1867, 0.626, 0.1867, 0.626, 0.1867, 0.5791, 0.1867, 0.5315, 0.1867, 0.5789, 0.1867, 0.5791, 0.1867, 0.5311, 0.1867, 0.7046, 0.1867, 0.6708, 0.1867, 0.6708, 0.1867, 0.7046, 0.1867, 0.6708, 0.1867, 0.625, 0.1867, 0.625, 0.1867, 0.6708, 0.1867, 0.6708, 0.1867, 0.625, 0.1867, 0.625, 0.1867, 0.6708, 0.1867, 0.7046, 0.1867, 0.6708, 0.1867, 0.6708, 0.1867, 0.7046, 0.1867, 0.626, 0.1867, 0.6721, 0.1867, 0.6726, 0.1867, 0.626, 0.1867, 0.6721, 0.1867, 0.717, 0.1867, 0.7187, 0.1867, 0.6726, 0.1867, 0.6726, 0.1867, 0.7187, 0.1867, 0.7189, 0.1867, 0.6724, 0.1867, 0.626, 0.1867, 0.6726, 0.1867, 0.6724, 0.1867, 0.626, 0.1867, 0.626, 0.1867, 0.6724, 0.1867, 0.6712, 0.1867, 0.626, 0.1867, 0.6724, 0.1867, 0.7189, 0.1867, 0.7061, 0.1867, 0.6712, 0.1867, 0.6712, 0.1867, 0.7061, 0.1867, 0.7037, 0.1867, 0.6707, 0.1867, 0.626, 0.1867, 0.6712, 0.1867, 0.6707, 0.1867, 0.626, 0.1867, 0.625, 0.1867, 0.5792, 0.1867, 0.5792, 0.1867, 0.625, 0.1867, 0.5792, 0.1867, 0.5453, 0.1867, 0.5453, 0.1867, 0.5792, 0.1867, 0.5792, 0.1867, 0.5453, 0.1867, 0.5453, 0.1867, 0.5792, 0.1867, 0.625, 0.1867, 0.5792, 0.1867, 0.5792, 0.1867, 0.625, 0.1867, 0.5311, 0.1867, 0.5791, 0.1867, 0.5804, 0.1867, 0.5444, 0.1867, 0.5791, 0.1867, 0.626, 0.1867, 0.626, 0.1867, 0.5804, 0.1867, 0.5804, 0.1867, 0.626, 0.1867, 0.626, 0.1867, 0.5808, 0.1867, 0.5444, 0.1867, 0.5804, 0.1867, 0.5808, 0.1867, 0.5469, 0.1867, 0.7793, 0.1867, 0.6708, 0.1867, 0.6726, 0.1867, 0.7252, 0.1867, 0.6708, 0.1867, 0.625, 0.1867, 0.625, 0.1867, 0.6726, 0.1867, 0.6726, 0.1867, 0.625, 0.1867, 0.625, 0.1867, 0.6728, 0.1867, 0.7252, 0.1867, 0.6726, 0.1867, 0.6728, 0.1867, 0.7205, 0.1867, 0.7046, 0.1867, 0.6708, 0.1867, 0.6708, 0.1867, 0.7046, 0.1867, 0.6708, 0.1867, 0.625, 0.1867, 0.625, 0.1867, 0.6708, 0.1867, 0.6708, 0.1867, 0.625, 0.1867, 0.625, 0.1867, 0.6708, 0.1867, 0.7046, 0.1867, 0.6708, 0.1867, 0.6708, 0.1867, 0.7046, 0.1867, 0.626, 0.1867, 0.6707, 0.1867, 0.6707, 0.1867, 0.626, 0.1867, 0.6707, 0.1867, 0.7037, 0.1867, 0.7037, 0.1867, 0.6707, 0.1867, 0.6707, 0.1867, 0.7037, 0.1867, 0.7037, 0.1867, 0.6707, 0.1867, 0.626, 0.1867, 0.6707, 0.1867, 0.6707, 0.1867, 0.626, 0.1867, 0.625, 0.1867, 0.5792, 0.1867, 0.5792, 0.1867, 0.625, 0.1867, 0.5792, 0.1867, 0.5453, 0.1867, 0.5453, 0.1867, 0.5792, 0.1867, 0.5792, 0.1867, 0.5453, 0.1867, 0.5453, 0.1867, 0.5792, 0.1867, 0.625, 0.1867, 0.5792, 0.1867, 0.5792, 0.1867, 0.625, 0.1867, 0.5469, 0.1867, 0.5808, 0.1867, 0.5808, 0.1867, 0.5469, 0.1867, 0.5808, 0.1867, 0.626, 0.1867, 0.626, 0.1867, 0.5808, 0.1867, 0.5808, 0.1867, 0.626, 0.1867, 0.626, 0.1867, 0.5808, 0.1867, 0.5469, 0.1867, 0.5808, 0.1867, 0.5808, 0.1867, 0.5469, 0.1867, 0.5469, 0.1867, 0.5808, 0.1867, 0.5808, 0.1867, 0.5469, 0.1867, 0.5808, 0.1867, 0.626, 0.1867, 0.626, 0.1867, 0.5808, 0.1867, 0.5808, 0.1867, 0.626, 0.1867, 0.626, 0.1867, 0.5808, 0.1867, 0.5469, 0.1867, 0.5808, 0.1867, 0.5808, 0.1867, 0.5469, 0.1867, 0.7046, 0.1867, 0.6708, 0.1867, 0.6708, 0.1867, 0.7046, 0.1867, 0.6708, 0.1867, 0.625, 0.1867, 0.625, 0.1867, 0.6708, 0.1867, 0.6708, 0.1867, 0.625, 0.1867, 0.624, 0.1867, 0.6708, 0.1867, 0.7046, 0.1867, 0.6708, 0.1867, 0.6708, 0.1867, 0.7055, 0.1867, 0.626, 0.1867, 0.6707, 0.1867, 0.6707, 0.1867, 0.626, 0.1867, 0.6707, 0.1867, 0.7037, 0.1867, 0.7037, 0.1867, 0.6707, 0.1867, 0.6707, 0.1867, 0.7037, 0.1867, 0.7037, 0.1867, 0.6707, 0.1867, 0.626, 0.1867, 0.6707, 0.1867, 0.6707, 0.1867, 0.626, 0.1867, 0.625, 0.1867, 0.5792, 0.1867, 0.5792, 0.1867, 0.625, 0.1867, 0.5792, 0.1867, 0.5453, 0.1867, 0.5453, 0.1867, 0.5792, 0.1867, 0.5792, 0.1867, 0.5453, 0.1867, 0.5453, 0.1867, 0.5791, 0.1867, 0.625, 0.1867, 0.5792, 0.1867, 0.5791, 0.1867, 0.624, 0.1867, 0.6097, 0.1867, 0.5776, 0.1867, 0.578, 0.1867, 0.6028, 0.1867, 0.5776, 0.1867, -0.3899, 0.1867, -3.666, 0.1867, 0.578, 0.1867, 0.578, 0.1867, -3.666, 0.1867, -10.62, 0.1867, 0.5786, 0.1867, 0.6028, 0.1867, 0.578, 0.1867, 0.5786, 0.1867, 0.5668, 0.1867, 0.5469, 0.1867, 0.5808, 0.1867, 0.5808, 0.1867, 0.5469, 0.1867, 0.5808, 0.1867, 0.626, 0.1867, 0.626, 0.1867, 0.5808, 0.1867, 0.5808, 0.1867, 0.626, 0.1867, 0.626, 0.1867, 0.5808, 0.1867, 0.5469, 0.1867, 0.5808, 0.1867, 0.5808, 0.1867, 0.5469, 0.1867, 0.7169, 0.1867, 0.6712, 0.1867, 0.6711, 0.1867, 0.7135, 0.1867, 0.6712, 0.1867, 0.6097, 0.1867, 0.6028, 0.1867, 0.6711, 0.1867, 0.6711, 0.1867, 0.6028, 0.1867, 0.6213, 0.1867, 0.6709, 0.1867, 0.7135, 0.1867, 0.6711, 0.1867, 0.6709, 0.1867, 0.7088, 0.1867, 0.626, 0.1867, 0.6715, 0.1867, 0.6715, 0.1867, 0.626, 0.1867, 0.6715, 0.1867, 0.7003, 0.1867, 0.691, 0.1867, 0.6715, 0.1867, 0.6715, 0.1867, 0.691, 0.1867, 0.6537, 0.1867, 0.671, 0.1867, 0.626, 0.1867, 0.6715, 0.1867, 0.671, 0.1867, 0.626, 0.1867, 0.626, 0.1867, 0.671, 0.1867, 0.6707, 0.1867, 0.626, 0.1867, 0.671, 0.1867, 0.7041, 0.1867, 0.7035, 0.1867, 0.6707, 0.1867, 0.6705, 0.1867, 0.7028, 0.1867, 0.7013, 0.1867, 0.67, 0.1867, 0.626, 0.1867, 0.6705, 0.1867, 0.67, 0.1867, 0.626, 0.1867, 0.6213, 0.1867, 0.5786, 0.1867, 0.579, 0.1867, 0.6238, 0.1867, 0.5786, 0.1867, 0.5448, 0.1867, 0.5453, 0.1867, 0.579, 0.1867, 0.5792, 0.1867, 0.5453, 0.1867, 0.5454, 0.1867, 0.5792, 0.1867, 0.6248, 0.1867, 0.5792, 0.1867, 0.5792, 0.1867, 0.625, 0.1867, 0.5469, 0.1867, 0.5808, 0.1867, 0.5809, 0.1867, 0.5471, 0.1867, 0.5808, 0.1867, 0.626, 0.1867, 0.626, 0.1867, 0.5809, 0.1867, 0.581, 0.1867, 0.626, 0.1867, 0.626, 0.1867, 0.5815, 0.1867, 0.5478, 0.1867, 0.581, 0.1867, 0.5815, 0.1867, 0.5495, 0.1867, 0.7088, 0.1867, 0.6709, 0.1867, 0.6708, 0.1867, 0.7058, 0.1867, 0.6709, 0.1867, 0.6213, 0.1867, 0.6238, 0.1867, 0.6708, 0.1867, 0.6708, 0.1867, 0.6248, 0.1867, 0.625, 0.1867, 0.6708, 0.1867, 0.705, 0.1867, 0.6708, 0.1867, 0.6708, 0.1867, 0.705, 0.1867, 0.705, 0.1867, 0.6708, 0.1867, 0.6708, 0.1867, 0.7055, 0.1867, 0.6708, 0.1867, 0.625, 0.1867, 0.625, 0.1867, 0.6708, 0.1867, 0.6708, 0.1867, 0.625, 0.1867, 0.625, 0.1867, 0.6708, 0.1867, 0.7055, 0.1867, 0.6708, 0.1867, 0.6708, 0.1867, 0.7066, 0.1867, 0.626, 0.1867, 0.67, 0.1867, 0.6683, 0.1867, 0.626, 0.1867, 0.67, 0.1867, 0.7013, 0.1867, 0.6986, 0.1867, 0.6683, 0.1867, 0.6683, 0.1867, 0.6986, 0.1867, 0.6919, 0.1867, 0.6629, 0.1867, 0.626, 0.1867, 0.6683, 0.1867, 0.6629, 0.1867, 0.626, 0.1867, 0.625, 0.1867, 0.5792, 0.1867, 0.5792, 0.1867, 0.625, 0.1867, 0.5792, 0.1867, 0.5454, 0.1867, 0.5454, 0.1867, 0.5792, 0.1867, 0.5792, 0.1867, 0.5454, 0.1867, 0.5456, 0.1867, 0.5792, 0.1867, 0.625, 0.1867, 0.5792, 0.1867, 0.5792, 0.1867, 0.625, 0.1867, 0.5495, 0.1867, 0.5815, 0.1867, 0.5833, 0.1867, 0.5523, 0.1867, 0.5815, 0.1867, 0.626, 0.1867, 0.626, 0.1867, 0.5833, 0.1867, 0.5833, 0.1867, 0.626, 0.1867, 0.626, 0.1867, 0.5888, 0.1867, 0.5523, 0.1867, 0.5833, 0.1867, 0.5888, 0.1867, 0.5594, 0.1867, 0.626, 0.1867, 0.6707, 0.1867, 0.6707, 0.1867, 0.626, 0.1867, 0.6707, 0.1867, 0.7037, 0.1867, 0.7037, 0.1867, 0.6707, 0.1867, 0.6707, 0.1867, 0.7037, 0.1867, 0.7036, 0.1867, 0.6707, 0.1867, 0.626, 0.1867, 0.6707, 0.1867, 0.6707, 0.1867, 0.626, 0.1867, 0.5457, 0.1867, 0.5453, 0.1867, 0.5453, 0.1867, 0.5469, 0.1867, 0.7055, 0.1867, 0.6708, 0.1867, 0.6708, 0.1867, 0.7088, 0.1867, 0.6708, 0.1867, 0.624, 0.1867, 0.6206, 0.1867, 0.6708, 0.1867, 0.6708, 0.1867, 0.6206, 0.1867, 0.6113, 0.1867, 0.6711, 0.1867, 0.7088, 0.1867, 0.6708, 0.1867, 0.6711, 0.1867, 0.7178, 0.1867, 0.5469, 0.1867, 0.5808, 0.1867, 0.5808, 0.1867, 0.5469, 0.1867, 0.5808, 0.1867, 0.626, 0.1867, 0.626, 0.1867, 0.5808, 0.1867, 0.5808, 0.1867, 0.626, 0.1867, 0.626, 0.1867, 0.5808, 0.1867, 0.5469, 0.1867, 0.5808, 0.1867, 0.5808, 0.1867, 0.5469, 0.1867, 0.7046, 0.1867, 0.7049, 0.1867, 0.7037, 0.1867, 0.7046, 0.1867, 0.624, 0.1867, 0.5791, 0.1867, 0.5786, 0.1867, 0.6206, 0.1867, 0.5791, 0.1867, 0.5453, 0.1867, 0.5453, 0.1867, 0.5786, 0.1867, 0.5786, 0.1867, 0.5453, 0.1867, 0.5452, 0.1867, 0.5775, 0.1867, 0.6206, 0.1867, 0.5786, 0.1867, 0.5775, 0.1867, 0.6113, 0.1867, 0.7046, 0.1867, 0.717, 0.1867, 0.7049, 0.1867, 0.7046, 0.1867, 0.7046, 0.1867, 0.7187, 0.1867, 0.717, 0.1867, 0.7046, 0.1867, 0.7046, 0.1867, 0.7189, 0.1867, 0.7187, 0.1867, 0.7046, 0.1867, 0.7156, 0.1867, 0.7061, 0.1867, 0.7189, 0.1867, 0.7046, 0.1867, 0.7046, 0.1867, 0.7037, 0.1867, 0.7061, 0.1867, 0.7156, 0.1867, 0.7046, 0.1867, 0.7037, 0.1867, 0.7037, 0.1867, 0.7046, 0.1867, 0.7046, 0.1867, 0.7037, 0.1867, 0.7037, 0.1867, 0.7046, 0.1867, 0.7046, 0.1867, 0.7037, 0.1867, 0.7037, 0.1867, 0.7046, 0.1867, 0.7055, 0.1867, 0.7037, 0.1867, 0.7037, 0.1867, 0.7046, 0.1867, 0.7088, 0.1867, 0.7037, 0.1867, 0.7037, 0.1867, 0.7055, 0.1867, 0.7055, 0.1867, 0.7066, 0.1867, 0.6919, 0.1867, 0.6986, 0.1867, 0.7088, 0.1867, 0.7178, 0.1867, 0.7036, 0.1867, 0.7037, 0.1867, 0.7169, 0.1867, 0.7135, 0.1867, 0.691, 0.1867, 0.7003, 0.1867, 0.7135, 0.1867, 0.7088, 0.1867, 0.7041, 0.1867, 0.691, 0.1867, 0.7088, 0.1867, 0.7058, 0.1867, 0.7035, 0.1867, 0.7041, 0.1867, 0.705, 0.1867, 0.705, 0.1867, 0.7013, 0.1867, 0.7028, 0.1867, 0.705, 0.1867, 0.7055, 0.1867, 0.6986, 0.1867, 0.7013, 0.1867, 0.5334, 0.1867, 0.5453, 0.1867, 0.5453, 0.1867, 0.5457, 0.1867, 0.5315, 0.1867, 0.5453, 0.1867, 0.5453, 0.1867, 0.5334, 0.1867, 0.5311, 0.1867, 0.5453, 0.1867, 0.5453, 0.1867, 0.5315, 0.1867, 0.5444, 0.1867, 0.5453, 0.1867, 0.5453, 0.1867, 0.5311, 0.1867, 0.5469, 0.1867, 0.5453, 0.1867, 0.5453, 0.1867, 0.5444, 0.1867, 0.5469, 0.1867, 0.5453, 0.1867, 0.5453, 0.1867, 0.5469, 0.1867, 0.5469, 0.1867, 0.5453, 0.1867, 0.5453, 0.1867, 0.5469, 0.1867, 0.5469, 0.1867, 0.5453, 0.1867, 0.5453, 0.1867, 0.5469, 0.1867, 0.5469, 0.1867, 0.5453, 0.1867, 0.5453, 0.1867, 0.5469, 0.1867, 0.5523, 0.1867, 0.5594, 0.1867, 0.5456, 0.1867, 0.5454, 0.1867, 0.5469, 0.1867, 0.5469, 0.1867, 0.5453, 0.1867, 0.5453, 0.1867, 0.5469, 0.1867, 0.5469, 0.1867, 0.5452, 0.1867, 0.5453, 0.1867, 0.5469, 0.1867, 0.5469, 0.1867, 0.5433, 0.1867, 0.5431, 0.1867, 0.5469, 0.1867, 0.5469, 0.1867, 0.5448, 0.1867, 0.5433, 0.1867, 0.5469, 0.1867, 0.5471, 0.1867, 0.5453, 0.1867, 0.5448, 0.1867, 0.5478, 0.1867, 0.5495, 0.1867, 0.5454, 0.1867, 0.5453, 0.1867, 0.5495, 0.1867, 0.5523, 0.1867, 0.5454, 0.1867, 0.5454, 0.375, 0.25, 0.4367, 0.25, 0.4367, 0.375, 0.375, 0.375, 0.625, 0.625, 0.6867, 0.625, 0.6867, 0.75, 0.625, 0.75, 0.1867, 0.75, 0.1794, 0.6895, 0.1867, 0.625, 0.1794, 0.5605, 0.1323, 0.5605, 0.125, 0.5, 0.1867, 0.5, 0.1323, 0.6895, 0.1794, 0.6895, 0.1867, 0.75, 0.125, 0.75, 0.1794, 0.6895, 0.1794, 0.5605, 0.1867, 0.625, 0.1794, 0.5605, 0.1794, 0.6895, 0.1794, 0.6895, 0.1794, 0.5605, 0.1323, 0.5605, 0.1323, 0.6895, 0.125, 0.75, 0.125, 0.5, 0.1794, 0.5605, 0.1794, 0.6895, 0.1323, 0.6895, 0.1323, 0.5605, 0.1323, 0.6895, 0.1323, 0.5605, 0.1323, 0.5605, 0.1323, 0.6895, 0.1323, 0.5605, 0.1794, 0.5605, 0.1794, 0.5605, 0.1323, 0.5605, 0.1794, 0.6895, 0.1323, 0.6895, 0.1323, 0.6895, 0.1794, 0.6895, 0.1794, 0.5605, 0.1867, 0.5, 0.1867, 0.625, 0.375, 0.375, 0.625, 0.625, 0.625, 0.75, 0.125, 0.75, 0.375, 0.25, 0.375, 0.375, 0.4367, 0.375, 0.4367, 0.25, 0.1867, 0.625, 0.1867, 0.75, 0.1867, 0.7777, 0.1867, 0.625, 0.6867, 0.75, 0.6867, 0.625, 0.6867, 0.625, 0.6867, 0.6886, 0.1867, 0.5, 0.1867, 0.625, 0.1867, 0.625, 0.1867, 0.4706, 0.6867, 0.625, 0.6867, 0.75, 0.6867, 0.7195, 0.6867, 0.625, 0.4367, 0.375, 0.4367, 0.25, 0.4367, 0.3114, 0.4367, 0.375, 0.4367, 0.25, 0.4367, 0.375, 0.4367, 0.375, 0.4367, 0.2805, 0.625, 0.625, 0.625, 0.75, 0.6867, 0.75, 0.6867, 0.625, 0.1867, 0.75, 0.1867, 0.625, 0.1794, 0.6895, 0.1794, 0.5605, 0.1867, 0.5, 0.125, 0.5, 0.1323, 0.5605, 0.1323, 0.6895, 0.125, 0.75, 0.1867, 0.75, 0.1794, 0.6895, 0.1794, 0.6895, 0.1867, 0.625, 0.1794, 0.5605, 0.1794, 0.5605, 0.1794, 0.5605, 0.1794, 0.6895, 0.1794, 0.6895, 0.1323, 0.5605, 0.125, 0.5, 0.125, 0.75, 0.1323, 0.6895, 0.1794, 0.5605, 0.1323, 0.5605, 0.1323, 0.6895, 0.1794, 0.6895, 0.1323, 0.6895, 0.1323, 0.6895, 0.1323, 0.5605, 0.1323, 0.5605, 0.1323, 0.5605, 0.1323, 0.5605, 0.1794, 0.5605, 0.1794, 0.5605, 0.1794, 0.6895, 0.1794, 0.6895, 0.1323, 0.6895, 0.1323, 0.6895, 0.1794, 0.5605, 0.1867, 0.625, 0.1867, 0.5, 0.375, 0.375, 0.125, 0.75, 0.625, 0.75, 0.625, 0.625, 0.1867, 0.625, 0.1867, 0.7777, 0.1867, 0.75, 0.1867, 0.625, 0.4367, 0.2805, 0.4367, 0.375, 0.4367, 0.375, 0.4367, 0.25, 0.4367, 0.375, 0.4367, 0.3114, 0.4367, 0.3279, 0.4367, 0.375, 0.6867, 0.625, 0.6867, 0.7195, 0.6867, 0.75, 0.6867, 0.625, 0.1867, 0.4706, 0.1867, 0.625, 0.1867, 0.625, 0.1867, 0.5, 0.6867, 0.6886, 0.6867, 0.625, 0.6867, 0.625, 0.6867, 0.6721, 0.4348, 0.5408, 0.4983, 0.5779, 0.6867, 0.625, 0.5617, 0.5, 0.1867, 0.625, 0.5617, 0.5, 0.6867, 0.625, 0.6867, 0.75, 0.4367, 0.25, 0.4367, 0.375, 0.5617, 0.5, 0.1867, 0.625, 0.4367, 0.3279, 0.4348, 0.5408, 0.5617, 0.5, 0.4367, 0.375, 0.4367, 0.25, 0.4367, 0.375, 0.4367, 0.375, 0.4367, 0.25, 0.1867, 0.75, 0.1867, 0.6176, 0.1867, 0.6166, 0.1867, 0.75, 0.4367, 0.375, 0.4367, 0.25, 0.4367, 0.25, 0.4367, 0.375, 0.6867, 0.625, 0.6867, 0.75, 0.6867, 0.75, 0.6867, 0.625, 0.1867, 0.5, 0.1867, 0.625, 0.1867, 0.625, 0.1867, 0.5, 0.6867, 0.75, 0.6867, 0.625, 0.6867, 0.625, 0.6867, 0.75, 0.1867, 0.625, 0.1867, 0.75, 0.1867, 0.75, 0.1867, 0.625, 0.1867, 0.6176, 0.1867, 0.5, 0.1867, 0.5, 0.1867, 0.6166, 0.1867, 0.5314, 0.1867, 0.5294, 0.1867, 0.484, 0.4983, 0.5779, 0.1867, 0.7205, 0.1867, 0.7188, 0.1939, 0.7524, 0.1867, 0.766, 0.1867, 0.7188, 0.1867, 0.6265, 0.4348, 0.5408, 0.1939, 0.7524, 0.1867, 0.6265, 0.1867, 0.5314, 0.4983, 0.5779, 0.4348, 0.5408, 0.1867, 0.5294, 0.1867, 0.5294, 0.1867, 0.5, 0.1867, 0.484, 0.1867, 0.7205, 0.1867, 0.7205, 0.1867, 0.766, 0.1867, 0.75, 0.1867, 0.625, 0.1867, 0.7205, 0.1867, 0.75, 0.1867, 0.6166, 0.1867, 0.5294, 0.1867, 0.625, 0.1867, 0.6166, 0.1867, 0.5, 0.1867, 0.6251, 0.1867, 0.625, 0.1867, 0.5792, 0.1867, 0.5456, 0.1867, 0.7066, 0.1867, 0.6708, 0.1867, 0.625, 0.1867, 0.6251, 0.1867, 0.6629, 0.1867, 0.6919, 0.1867, 0.6258, 0.1867, 0.626, 0.1867, 0.626, 0.1867, 0.6258, 0.1867, 0.5594, 0.1867, 0.5888, 0.1867, 0.6919, 0.1867, 0.7066, 0.1867, 0.6251, 0.1867, 0.6258, 0.1867, 0.6258, 0.1867, 0.6251, 0.1867, 0.5456, 0.1867, 0.5594, 0.1867, 0.6229, 0.1867, 0.5, 0.1867, 0.5, 0.1867, 0.6208, 0.1867, 0.625, 0.1867, 0.75, 0.1867, 0.75, 0.1867, 0.625, 0.6867, 0.75, 0.6867, 0.625, 0.6867, 0.625, 0.6867, 0.75, 0.1867, 0.5, 0.1867, 0.625, 0.1867, 0.625, 0.1867, 0.5, 0.6867, 0.625, 0.6867, 0.75, 0.6867, 0.75, 0.6867, 0.625, 0.4367, 0.375, 0.4367, 0.25, 0.4367, 0.25, 0.4367, 0.375, 0.1867, 0.75, 0.1867, 0.6229, 0.1867, 0.6208, 0.1867, 0.75, 0.4367, 0.25, 0.4367, 0.375, 0.4367, 0.375, 0.4367, 0.25, 0.1867, 0.6194, 0.1867, 0.6202, 0.1867, 0.5, 0.1867, 0.5, 0.1867, 0.625, 0.1867, 0.625, 0.1867, 0.75, 0.1867, 0.75, 0.6867, 0.75, 0.6867, 0.75, 0.6867, 0.625, 0.6867, 0.625, 0.1867, 0.625, 0.1867, 0.625, 0.1867, 0.5, 0.1867, 0.5, 0.6867, 0.75, 0.6867, 0.75, 0.6867, 0.625, 0.6867, 0.625, 0.4367, 0.375, 0.4367, 0.375, 0.4367, 0.25, 0.4367, 0.25, 0.1867, 0.6202, 0.1867, 0.6194, 0.1867, 0.75, 0.1867, 0.75, 0.4367, 0.375, 0.4367, 0.375, 0.4367, 0.25, 0.4367, 0.25, 0.1867, 0.6203, 0.1867, 0.5, 0.1867, 0.5, 0.1867, 0.6202, 0.1867, 0.625, 0.1867, 0.75, 0.1867, 0.75, 0.1867, 0.625, 0.6867, 0.75, 0.6867, 0.625, 0.6867, 0.625, 0.6867, 0.75, 0.1867, 0.5, 0.1867, 0.625, 0.1867, 0.625, 0.1867, 0.5, 0.6867, 0.625, 0.6867, 0.75, 0.6867, 0.75, 0.6867, 0.625, 0.4367, 0.375, 0.4367, 0.25, 0.4367, 0.25, 0.4367, 0.375, 0.1867, 0.75, 0.1867, 0.6203, 0.1867, 0.6202, 0.1867, 0.75, 0.4367, 0.25, 0.4367, 0.375, 0.4367, 0.375, 0.4367, 0.25, 0.1867, 0.75, 0.1867, 0.6208, 0.1867, 0.6205, 0.1867, 0.75, 0.4367, 0.375, 0.4367, 0.25, 0.4367, 0.25, 0.4367, 0.375, 0.6867, 0.625, 0.6867, 0.75, 0.6867, 0.75, 0.6867, 0.625, 0.1867, 0.5, 0.1867, 0.625, 0.1867, 0.625, 0.1867, 0.5, 0.6867, 0.75, 0.6867, 0.625, 0.6867, 0.625, 0.6867, 0.75, 0.1867, 0.625, 0.1867, 0.75, 0.1867, 0.75, 0.1867, 0.625, 0.1867, 0.6208, 0.1867, 0.5, 0.1867, 0.5, 0.1867, 0.6205, 0.4367, 0.25, 0.4367, 0.375, 0.4367, 0.375, 0.4367, 0.25, 0.1867, 0.75, 0.1867, 0.6239, 0.1867, 0.6229, 0.1867, 0.75, 0.4367, 0.375, 0.4367, 0.25, 0.4367, 0.25, 0.4367, 0.375, 0.6867, 0.625, 0.6867, 0.75, 0.6867, 0.75, 0.6867, 0.625, 0.1867, 0.5, 0.1867, 0.625, 0.1867, 0.625, 0.1867, 0.5, 0.6867, 0.75, 0.6867, 0.625, 0.6867, 0.625, 0.6867, 0.75, 0.1867, 0.625, 0.1867, 0.75, 0.1867, 0.75, 0.1867, 0.625, 0.1867, 0.6239, 0.1867, 0.5, 0.1867, 0.5, 0.1867, 0.6229, 0.4367, 0.25, 0.4367, 0.375, 0.4367, 0.375, 0.4367, 0.25, 0.1867, 0.5471, 0.1867, 0.5478, 0.1867, 0.5453, 0.1867, 0.5453, 0.1867, 0.7058, 0.1867, 0.705, 0.1867, 0.7028, 0.1867, 0.7035, 0.1867, 0.7058, 0.1867, 0.6708, 0.1867, 0.6708, 0.1867, 0.705, 0.1867, 0.6708, 0.1867, 0.6238, 0.1867, 0.6248, 0.1867, 0.6708, 0.1867, 0.5471, 0.1867, 0.5809, 0.1867, 0.581, 0.1867, 0.5478, 0.1867, 0.5809, 0.1867, 0.626, 0.1867, 0.626, 0.1867, 0.581, 0.1867, 0.6238, 0.1867, 0.579, 0.1867, 0.5792, 0.1867, 0.6248, 0.1867, 0.579, 0.1867, 0.5453, 0.1867, 0.5453, 0.1867, 0.5792, 0.1867, 0.626, 0.1867, 0.6707, 0.1867, 0.6705, 0.1867, 0.626, 0.1867, 0.6707, 0.1867, 0.7035, 0.1867, 0.7028, 0.1867, 0.6705, 0.1867, 0.5469, 0.1867, 0.5469, 0.1867, 0.5431, 0.1867, 0.5452, 0.1867, 0.7178, 0.1867, 0.7169, 0.1867, 0.7003, 0.1867, 0.7036, 0.1867, 0.6707, 0.1867, 0.7036, 0.1867, 0.7003, 0.1867, 0.6715, 0.1867, 0.626, 0.1867, 0.6707, 0.1867, 0.6715, 0.1867, 0.626, 0.1867, 0.6711, 0.1867, 0.6113, 0.1867, 0.6097, 0.1867, 0.6712, 0.1867, 0.7178, 0.1867, 0.6711, 0.1867, 0.6712, 0.1867, 0.7169, 0.1867, 0.5808, 0.1867, 0.626, 0.1867, 0.626, 0.1867, 0.5808, 0.1867, 0.5469, 0.1867, 0.5808, 0.1867, 0.5808, 0.1867, 0.5469, 0.1867, 0.5775, 0.1867, 0.4906, 0.1867, -0.3899, 0.1867, 0.5776, 0.1867, 0.6113, 0.1867, 0.5775, 0.1867, 0.5776, 0.1867, 0.6097, 0.1867, 0.6194, 0.1867, 0.5, 0.1867, 0.5, 0.1867, 0.6176, 0.1867, 0.625, 0.4367, 0.25, 0.1867, 0.75, 0.1867, 0.625, 0.6867, 0.75, 0.6867, 0.625, 0.6867, 0.625, 0.6867, 0.75, 0.1867, 0.5, 0.1867, 0.625, 0.1867, 0.625, 0.1867, 0.5, 0.6867, 0.625, 0.6867, 0.75, 0.6867, 0.75, 0.6867, 0.625, 0.4367, 0.375, 0.4367, 0.25, 0.4367, 0.25, 0.4367, 0.375, 0.1867, 0.75, 0.1867, 0.6194, 0.1867, 0.6176, 0.1867, 0.75, 0.4367, 0.25, 0.4367, 0.375, 0.4367, 0.375, 0.4367, 0.25, 0.1867, 0.625, 0.1867, 0.5, 0.1867, 0.5, 0.1867, 0.6239, 0.1867, 0.625, 0.1867, 0.75, 0.1867, 0.75, 0.1867, 0.625, 0.6867, 0.75, 0.6867, 0.625, 0.6867, 0.625, 0.6867, 0.75, 0.1867, 0.5, 0.1867, 0.625, 0.1867, 0.625, 0.1867, 0.5, 0.6867, 0.625, 0.6867, 0.75, 0.6867, 0.75, 0.6867, 0.625, 0.4367, 0.375, 0.4367, 0.25, 0.4367, 0.25, 0.4367, 0.375, 0.1867, 0.75, 0.1867, 0.625, 0.1867, 0.6239, 0.1867, 0.75, 0.4367, 0.25, 0.4367, 0.375, 0.4367, 0.375, 0.4367, 0.25, 0.1867, 0.7046, 0.1867, 0.7046, 0.1867, 0.6708, 0.1867, 0.6708, 0.1867, 0.6708, 0.1867, 0.6708, 0.1867, 0.625, 0.1867, 0.625, 0.1867, 0.6708, 0.1867, 0.6708, 0.1867, 0.625, 0.1867, 0.625, 0.1867, 0.7046, 0.1867, 0.7046, 0.1867, 0.6708, 0.1867, 0.6708, 0.1867, 0.7049, 0.1867, 0.766, 0.1939, 0.7524, 0.1867, 0.671, 0.1867, 0.5805, 0.4983, 0.5779, 0.1867, 0.484, 0.1867, 0.5457, 0.1867, 0.671, 0.1867, 0.6721, 0.1867, 0.717, 0.1867, 0.7049, 0.1867, 0.626, 0.1867, 0.626, 0.1867, 0.6721, 0.1867, 0.671, 0.1867, 0.625, 0.1867, 0.625, 0.1867, 0.5792, 0.1867, 0.5792, 0.1867, 0.5792, 0.1867, 0.5792, 0.1867, 0.5453, 0.1867, 0.5453, 0.1867, 0.5792, 0.1867, 0.5792, 0.1867, 0.5453, 0.1867, 0.5453, 0.1867, 0.625, 0.1867, 0.625, 0.1867, 0.5792, 0.1867, 0.5792, 0.1867, 0.626, 0.4348, 0.5408, 0.4983, 0.5779, 0.1867, 0.5805, 0.1867, 0.5457, 0.1867, 0.484, 0.1867, 0.5, 0.1867, 0.5453, 0.1867, 0.5453, 0.1867, 0.5805, 0.1867, 0.5794, 0.1867, 0.626, 0.1867, 0.626, 0.1867, 0.5457, 0.1867, 0.5334, 0.1867, 0.5794, 0.1867, 0.5805, 0.1867, 0.625, 0.1867, 0.625, 0.1867, 0.5792, 0.1867, 0.5792, 0.1867, 0.5792, 0.1867, 0.5792, 0.1867, 0.5453, 0.1867, 0.5453, 0.1867, 0.5792, 0.1867, 0.5792, 0.1867, 0.5453, 0.1867, 0.5453, 0.1867, 0.625, 0.1867, 0.625, 0.1867, 0.5792, 0.1867, 0.5792, 0.1867, 0.5334, 0.1867, 0.5315, 0.1867, 0.5789, 0.1867, 0.5794, 0.1867, 0.5794, 0.1867, 0.5789, 0.1867, 0.626, 0.1867, 0.626, 0.1867, 0.5789, 0.1867, 0.5791, 0.1867, 0.626, 0.1867, 0.626, 0.1867, 0.5315, 0.1867, 0.5311, 0.1867, 0.5791, 0.1867, 0.5789, 0.1867, 0.7046, 0.1867, 0.7046, 0.1867, 0.6708, 0.1867, 0.6708, 0.1867, 0.6708, 0.1867, 0.6708, 0.1867, 0.625, 0.1867, 0.625, 0.1867, 0.6708, 0.1867, 0.6708, 0.1867, 0.625, 0.1867, 0.625, 0.1867, 0.7046, 0.1867, 0.7046, 0.1867, 0.6708, 0.1867, 0.6708, 0.1867, 0.626, 0.1867, 0.626, 0.1867, 0.6726, 0.1867, 0.6721, 0.1867, 0.6721, 0.1867, 0.6726, 0.1867, 0.7187, 0.1867, 0.717, 0.1867, 0.6726, 0.1867, 0.6724, 0.1867, 0.7189, 0.1867, 0.7187, 0.1867, 0.626, 0.1867, 0.626, 0.1867, 0.6724, 0.1867, 0.6726, 0.1867, 0.626, 0.1867, 0.626, 0.1867, 0.6712, 0.1867, 0.6724, 0.1867, 0.6724, 0.1867, 0.6712, 0.1867, 0.7061, 0.1867, 0.7189, 0.1867, 0.6712, 0.1867, 0.6707, 0.1867, 0.7037, 0.1867, 0.7061, 0.1867, 0.626, 0.1867, 0.626, 0.1867, 0.6707, 0.1867, 0.6712, 0.1867, 0.625, 0.1867, 0.625, 0.1867, 0.5792, 0.1867, 0.5792, 0.1867, 0.5792, 0.1867, 0.5792, 0.1867, 0.5453, 0.1867, 0.5453, 0.1867, 0.5792, 0.1867, 0.5792, 0.1867, 0.5453, 0.1867, 0.5453, 0.1867, 0.625, 0.1867, 0.625, 0.1867, 0.5792, 0.1867, 0.5792, 0.1867, 0.5311, 0.1867, 0.5444, 0.1867, 0.5804, 0.1867, 0.5791, 0.1867, 0.5791, 0.1867, 0.5804, 0.1867, 0.626, 0.1867, 0.626, 0.1867, 0.5804, 0.1867, 0.5808, 0.1867, 0.626, 0.1867, 0.626, 0.1867, 0.5444, 0.1867, 0.5469, 0.1867, 0.5808, 0.1867, 0.5804, 0.1867, 0.7793, 0.1867, 0.7252, 0.1867, 0.6726, 0.1867, 0.6708, 0.1867, 0.6708, 0.1867, 0.6726, 0.1867, 0.625, 0.1867, 0.625, 0.1867, 0.6726, 0.1867, 0.6728, 0.1867, 0.625, 0.1867, 0.625, 0.1867, 0.7252, 0.1867, 0.7205, 0.1867, 0.6728, 0.1867, 0.6726, 0.1867, 0.7046, 0.1867, 0.7046, 0.1867, 0.6708, 0.1867, 0.6708, 0.1867, 0.6708, 0.1867, 0.6708, 0.1867, 0.625, 0.1867, 0.625, 0.1867, 0.6708, 0.1867, 0.6708, 0.1867, 0.625, 0.1867, 0.625, 0.1867, 0.7046, 0.1867, 0.7046, 0.1867, 0.6708, 0.1867, 0.6708, 0.1867, 0.626, 0.1867, 0.626, 0.1867, 0.6707, 0.1867, 0.6707, 0.1867, 0.6707, 0.1867, 0.6707, 0.1867, 0.7037, 0.1867, 0.7037, 0.1867, 0.6707, 0.1867, 0.6707, 0.1867, 0.7037, 0.1867, 0.7037, 0.1867, 0.626, 0.1867, 0.626, 0.1867, 0.6707, 0.1867, 0.6707, 0.1867, 0.625, 0.1867, 0.625, 0.1867, 0.5792, 0.1867, 0.5792, 0.1867, 0.5792, 0.1867, 0.5792, 0.1867, 0.5453, 0.1867, 0.5453, 0.1867, 0.5792, 0.1867, 0.5792, 0.1867, 0.5453, 0.1867, 0.5453, 0.1867, 0.625, 0.1867, 0.625, 0.1867, 0.5792, 0.1867, 0.5792, 0.1867, 0.5469, 0.1867, 0.5469, 0.1867, 0.5808, 0.1867, 0.5808, 0.1867, 0.5808, 0.1867, 0.5808, 0.1867, 0.626, 0.1867, 0.626, 0.1867, 0.5808, 0.1867, 0.5808, 0.1867, 0.626, 0.1867, 0.626, 0.1867, 0.5469, 0.1867, 0.5469, 0.1867, 0.5808, 0.1867, 0.5808, 0.1867, 0.5469, 0.1867, 0.5469, 0.1867, 0.5808, 0.1867, 0.5808, 0.1867, 0.5808, 0.1867, 0.5808, 0.1867, 0.626, 0.1867, 0.626, 0.1867, 0.5808, 0.1867, 0.5808, 0.1867, 0.626, 0.1867, 0.626, 0.1867, 0.5469, 0.1867, 0.5469, 0.1867, 0.5808, 0.1867, 0.5808, 0.1867, 0.7046, 0.1867, 0.7046, 0.1867, 0.6708, 0.1867, 0.6708, 0.1867, 0.6708, 0.1867, 0.6708, 0.1867, 0.625, 0.1867, 0.625, 0.1867, 0.6708, 0.1867, 0.6708, 0.1867, 0.624, 0.1867, 0.625, 0.1867, 0.7046, 0.1867, 0.7055, 0.1867, 0.6708, 0.1867, 0.6708, 0.1867, 0.626, 0.1867, 0.626, 0.1867, 0.6707, 0.1867, 0.6707, 0.1867, 0.6707, 0.1867, 0.6707, 0.1867, 0.7037, 0.1867, 0.7037, 0.1867, 0.6707, 0.1867, 0.6707, 0.1867, 0.7037, 0.1867, 0.7037, 0.1867, 0.626, 0.1867, 0.626, 0.1867, 0.6707, 0.1867, 0.6707, 0.1867, 0.625, 0.1867, 0.625, 0.1867, 0.5792, 0.1867, 0.5792, 0.1867, 0.5792, 0.1867, 0.5792, 0.1867, 0.5453, 0.1867, 0.5453, 0.1867, 0.5792, 0.1867, 0.5791, 0.1867, 0.5453, 0.1867, 0.5453, 0.1867, 0.625, 0.1867, 0.624, 0.1867, 0.5791, 0.1867, 0.5792, 0.1867, 0.6097, 0.1867, 0.6028, 0.1867, 0.578, 0.1867, 0.5776, 0.1867, 0.5776, 0.1867, 0.578, 0.1867, -3.666, 0.1867, -0.3899, 0.1867, 0.578, 0.1867, 0.5786, 0.1867, -10.62, 0.1867, -3.666, 0.1867, 0.6028, 0.1867, 0.5668, 0.1867, 0.5786, 0.1867, 0.578, 0.1867, 0.5469, 0.1867, 0.5469, 0.1867, 0.5808, 0.1867, 0.5808, 0.1867, 0.5808, 0.1867, 0.5808, 0.1867, 0.626, 0.1867, 0.626, 0.1867, 0.5808, 0.1867, 0.5808, 0.1867, 0.626, 0.1867, 0.626, 0.1867, 0.5469, 0.1867, 0.5469, 0.1867, 0.5808, 0.1867, 0.5808, 0.1867, 0.7169, 0.1867, 0.7135, 0.1867, 0.6711, 0.1867, 0.6712, 0.1867, 0.6712, 0.1867, 0.6711, 0.1867, 0.6028, 0.1867, 0.6097, 0.1867, 0.6711, 0.1867, 0.6709, 0.1867, 0.6213, 0.1867, 0.6028, 0.1867, 0.7135, 0.1867, 0.7088, 0.1867, 0.6709, 0.1867, 0.6711, 0.1867, 0.626, 0.1867, 0.626, 0.1867, 0.6715, 0.1867, 0.6715, 0.1867, 0.6715, 0.1867, 0.6715, 0.1867, 0.691, 0.1867, 0.7003, 0.1867, 0.6715, 0.1867, 0.671, 0.1867, 0.6537, 0.1867, 0.691, 0.1867, 0.626, 0.1867, 0.626, 0.1867, 0.671, 0.1867, 0.6715, 0.1867, 0.626, 0.1867, 0.626, 0.1867, 0.6707, 0.1867, 0.671, 0.1867, 0.671, 0.1867, 0.6707, 0.1867, 0.7035, 0.1867, 0.7041, 0.1867, 0.6705, 0.1867, 0.67, 0.1867, 0.7013, 0.1867, 0.7028, 0.1867, 0.626, 0.1867, 0.626, 0.1867, 0.67, 0.1867, 0.6705, 0.1867, 0.6213, 0.1867, 0.6238, 0.1867, 0.579, 0.1867, 0.5786, 0.1867, 0.5786, 0.1867, 0.579, 0.1867, 0.5453, 0.1867, 0.5448, 0.1867, 0.5792, 0.1867, 0.5792, 0.1867, 0.5454, 0.1867, 0.5453, 0.1867, 0.6248, 0.1867, 0.625, 0.1867, 0.5792, 0.1867, 0.5792, 0.1867, 0.5469, 0.1867, 0.5471, 0.1867, 0.5809, 0.1867, 0.5808, 0.1867, 0.5808, 0.1867, 0.5809, 0.1867, 0.626, 0.1867, 0.626, 0.1867, 0.581, 0.1867, 0.5815, 0.1867, 0.626, 0.1867, 0.626, 0.1867, 0.5478, 0.1867, 0.5495, 0.1867, 0.5815, 0.1867, 0.581, 0.1867, 0.7088, 0.1867, 0.7058, 0.1867, 0.6708, 0.1867, 0.6709, 0.1867, 0.6709, 0.1867, 0.6708, 0.1867, 0.6238, 0.1867, 0.6213, 0.1867, 0.6708, 0.1867, 0.6708, 0.1867, 0.625, 0.1867, 0.6248, 0.1867, 0.705, 0.1867, 0.705, 0.1867, 0.6708, 0.1867, 0.6708, 0.1867, 0.705, 0.1867, 0.7055, 0.1867, 0.6708, 0.1867, 0.6708, 0.1867, 0.6708, 0.1867, 0.6708, 0.1867, 0.625, 0.1867, 0.625, 0.1867, 0.6708, 0.1867, 0.6708, 0.1867, 0.625, 0.1867, 0.625, 0.1867, 0.7055, 0.1867, 0.7066, 0.1867, 0.6708, 0.1867, 0.6708, 0.1867, 0.626, 0.1867, 0.626, 0.1867, 0.6683, 0.1867, 0.67, 0.1867, 0.67, 0.1867, 0.6683, 0.1867, 0.6986, 0.1867, 0.7013, 0.1867, 0.6683, 0.1867, 0.6629, 0.1867, 0.6919, 0.1867, 0.6986, 0.1867, 0.626, 0.1867, 0.626, 0.1867, 0.6629, 0.1867, 0.6683, 0.1867, 0.625, 0.1867, 0.625, 0.1867, 0.5792, 0.1867, 0.5792, 0.1867, 0.5792, 0.1867, 0.5792, 0.1867, 0.5454, 0.1867, 0.5454, 0.1867, 0.5792, 0.1867, 0.5792, 0.1867, 0.5456, 0.1867, 0.5454, 0.1867, 0.625, 0.1867, 0.625, 0.1867, 0.5792, 0.1867, 0.5792, 0.1867, 0.5495, 0.1867, 0.5523, 0.1867, 0.5833, 0.1867, 0.5815, 0.1867, 0.5815, 0.1867, 0.5833, 0.1867, 0.626, 0.1867, 0.626, 0.1867, 0.5833, 0.1867, 0.5888, 0.1867, 0.626, 0.1867, 0.626, 0.1867, 0.5523, 0.1867, 0.5594, 0.1867, 0.5888, 0.1867, 0.5833, 0.1867, 0.626, 0.1867, 0.626, 0.1867, 0.6707, 0.1867, 0.6707, 0.1867, 0.6707, 0.1867, 0.6707, 0.1867, 0.7037, 0.1867, 0.7037, 0.1867, 0.6707, 0.1867, 0.6707, 0.1867, 0.7036, 0.1867, 0.7037, 0.1867, 0.626, 0.1867, 0.626, 0.1867, 0.6707, 0.1867, 0.6707, 0.1867, 0.7205, 0.1867, 0.75, 0.1867, 0.766, 0.1867, 0.7049, 0.1867, 0.7046, 0.1867, 0.7055, 0.1867, 0.7088, 0.1867, 0.6708, 0.1867, 0.6708, 0.1867, 0.6708, 0.1867, 0.6708, 0.1867, 0.6206, 0.1867, 0.624, 0.1867, 0.6708, 0.1867, 0.6711, 0.1867, 0.6113, 0.1867, 0.6206, 0.1867, 0.7088, 0.1867, 0.7178, 0.1867, 0.6711, 0.1867, 0.6708, 0.1867, 0.5469, 0.1867, 0.5469, 0.1867, 0.5808, 0.1867, 0.5808, 0.1867, 0.5808, 0.1867, 0.5808, 0.1867, 0.626, 0.1867, 0.626, 0.1867, 0.5808, 0.1867, 0.5808, 0.1867, 0.626, 0.1867, 0.626, 0.1867, 0.5469, 0.1867, 0.5469, 0.1867, 0.5808, 0.1867, 0.5808, 0.1867, 0.624, 0.1867, 0.6206, 0.1867, 0.5786, 0.1867, 0.5791, 0.1867, 0.5791, 0.1867, 0.5786, 0.1867, 0.5453, 0.1867, 0.5453, 0.1867, 0.5786, 0.1867, 0.5775, 0.1867, 0.5452, 0.1867, 0.5453, 0.1867, 0.6206, 0.1867, 0.6113, 0.1867, 0.5775, 0.1867, 0.5786, 0.1867, 0.7046, 0.1867, 0.7046, 0.1867, 0.7049, 0.1867, 0.717, 0.1867, 0.7046, 0.1867, 0.7046, 0.1867, 0.717, 0.1867, 0.7187, 0.1867, 0.7046, 0.1867, 0.7046, 0.1867, 0.7187, 0.1867, 0.7189, 0.1867, 0.7156, 0.1867, 0.7046, 0.1867, 0.7189, 0.1867, 0.7061, 0.1867, 0.7046, 0.1867, 0.7156, 0.1867, 0.7061, 0.1867, 0.7037, 0.1867, 0.7046, 0.1867, 0.7046, 0.1867, 0.7037, 0.1867, 0.7037, 0.1867, 0.7046, 0.1867, 0.7046, 0.1867, 0.7037, 0.1867, 0.7037, 0.1867, 0.7046, 0.1867, 0.7046, 0.1867, 0.7037, 0.1867, 0.7037, 0.1867, 0.7055, 0.1867, 0.7046, 0.1867, 0.7037, 0.1867, 0.7037, 0.1867, 0.7088, 0.1867, 0.7055, 0.1867, 0.7037, 0.1867, 0.7037, 0.1867, 0.7055, 0.1867, 0.6986, 0.1867, 0.6919, 0.1867, 0.7066, 0.1867, 0.7088, 0.1867, 0.7037, 0.1867, 0.7036, 0.1867, 0.7178, 0.1867, 0.7169, 0.1867, 0.7003, 0.1867, 0.691, 0.1867, 0.7135, 0.1867, 0.7135, 0.1867, 0.691, 0.1867, 0.7041, 0.1867, 0.7088, 0.1867, 0.7088, 0.1867, 0.7041, 0.1867, 0.7035, 0.1867, 0.7058, 0.1867, 0.705, 0.1867, 0.7028, 0.1867, 0.7013, 0.1867, 0.705, 0.1867, 0.705, 0.1867, 0.7013, 0.1867, 0.6986, 0.1867, 0.7055, 0.1867, 0.5334, 0.1867, 0.5457, 0.1867, 0.5453, 0.1867, 0.5453, 0.1867, 0.5315, 0.1867, 0.5334, 0.1867, 0.5453, 0.1867, 0.5453, 0.1867, 0.5311, 0.1867, 0.5315, 0.1867, 0.5453, 0.1867, 0.5453, 0.1867, 0.5444, 0.1867, 0.5311, 0.1867, 0.5453, 0.1867, 0.5453, 0.1867, 0.5469, 0.1867, 0.5444, 0.1867, 0.5453, 0.1867, 0.5453, 0.1867, 0.5469, 0.1867, 0.5469, 0.1867, 0.5453, 0.1867, 0.5453, 0.1867, 0.5469, 0.1867, 0.5469, 0.1867, 0.5453, 0.1867, 0.5453, 0.1867, 0.5469, 0.1867, 0.5469, 0.1867, 0.5453, 0.1867, 0.5453, 0.1867, 0.5469, 0.1867, 0.5469, 0.1867, 0.5453, 0.1867, 0.5453, 0.1867, 0.5523, 0.1867, 0.5454, 0.1867, 0.5456, 0.1867, 0.5594, 0.1867, 0.5469, 0.1867, 0.5453, 0.1867, 0.5453, 0.1867, 0.5469, 0.1867, 0.5469, 0.1867, 0.5453, 0.1867, 0.5452, 0.1867, 0.5469, 0.1867, 0.5469, 0.1867, 0.5431, 0.1867, 0.5433, 0.1867, 0.5469, 0.1867, 0.5469, 0.1867, 0.5433, 0.1867, 0.5448, 0.1867, 0.5469, 0.1867, 0.5469, 0.1867, 0.5448, 0.1867, 0.5453, 0.1867, 0.5471, 0.1867, 0.5478, 0.1867, 0.5453, 0.1867, 0.5454, 0.1867, 0.5495, 0.1867, 0.5495, 0.1867, 0.5454, 0.1867, 0.5454, 0.1867, 0.5523, 0.375, 0.25, 0.375, 0.375, 0.4367, 0.375, 0.4367, 0.25, 0.625, 0.625, 0.625, 0.75, 0.6867, 0.75, 0.6867, 0.625, 0.1867, 0.75, 0.1867, 0.625, 0.1794, 0.6895, 0.1794, 0.5605, 0.1867, 0.5, 0.125, 0.5, 0.1323, 0.5605, 0.1323, 0.6895, 0.125, 0.75, 0.1867, 0.75, 0.1794, 0.6895, 0.1794, 0.6895, 0.1867, 0.625, 0.1794, 0.5605, 0.1794, 0.5605, 0.1794, 0.5605, 0.1794, 0.6895, 0.1794, 0.6895, 0.1323, 0.5605, 0.125, 0.5, 0.125, 0.75, 0.1323, 0.6895, 0.1794, 0.5605, 0.1323, 0.5605, 0.1323, 0.6895, 0.1794, 0.6895, 0.1323, 0.6895, 0.1323, 0.6895, 0.1323, 0.5605, 0.1323, 0.5605, 0.1323, 0.5605, 0.1323, 0.5605, 0.1794, 0.5605, 0.1794, 0.5605, 0.1794, 0.6895, 0.1794, 0.6895, 0.1323, 0.6895, 0.1323, 0.6895, 0.1794, 0.5605, 0.1867, 0.625, 0.1867, 0.5, 0.375, 0.375, 0.125, 0.75, 0.625, 0.75, 0.625, 0.625, 0.375, 0.25, 0.4367, 0.25, 0.4367, 0.375, 0.375, 0.375, 0.1867, 0.625, 0.1867, 0.625, 0.1867, 0.7777, 0.1867, 0.75, 0.6867, 0.75, 0.6867, 0.6886, 0.6867, 0.625, 0.6867, 0.625, 0.1867, 0.5, 0.1867, 0.4706, 0.1867, 0.625, 0.1867, 0.625, 0.6867, 0.625, 0.6867, 0.625, 0.6867, 0.7195, 0.6867, 0.75, 0.4367, 0.375, 0.4367, 0.375, 0.4367, 0.3114, 0.4367, 0.25, 0.4367, 0.25, 0.4367, 0.2805, 0.4367, 0.375, 0.4367, 0.375, 0.625, 0.625, 0.6867, 0.625, 0.6867, 0.75, 0.625, 0.75, 0.1867, 0.75, 0.1794, 0.6895, 0.1867, 0.625, 0.1794, 0.5605, 0.1323, 0.5605, 0.125, 0.5, 0.1867, 0.5, 0.1323, 0.6895, 0.1794, 0.6895, 0.1867, 0.75, 0.125, 0.75, 0.1794, 0.6895, 0.1794, 0.5605, 0.1867, 0.625, 0.1794, 0.5605, 0.1794, 0.6895, 0.1794, 0.6895, 0.1794, 0.5605, 0.1323, 0.5605, 0.1323, 0.6895, 0.125, 0.75, 0.125, 0.5, 0.1794, 0.5605, 0.1794, 0.6895, 0.1323, 0.6895, 0.1323, 0.5605, 0.1323, 0.6895, 0.1323, 0.5605, 0.1323, 0.5605, 0.1323, 0.6895, 0.1323, 0.5605, 0.1794, 0.5605, 0.1794, 0.5605, 0.1323, 0.5605, 0.1794, 0.6895, 0.1323, 0.6895, 0.1323, 0.6895, 0.1794, 0.6895, 0.1794, 0.5605, 0.1867, 0.5, 0.1867, 0.625, 0.375, 0.375, 0.625, 0.625, 0.625, 0.75, 0.125, 0.75, 0.1867, 0.625, 0.1867, 0.625, 0.1867, 0.75, 0.1867, 0.7777, 0.4367, 0.2805, 0.4367, 0.25, 0.4367, 0.375, 0.4367, 0.375, 0.4367, 0.375, 0.4367, 0.375, 0.4367, 0.3279, 0.4367, 0.3114, 0.6867, 0.625, 0.6867, 0.625, 0.6867, 0.75, 0.6867, 0.7195, 0.1867, 0.4706, 0.1867, 0.5, 0.1867, 0.625, 0.1867, 0.625, 0.6867, 0.6886, 0.6867, 0.6721, 0.6867, 0.625, 0.6867, 0.625, 0.4348, 0.5408, 0.5617, 0.5, 0.6867, 0.625, 0.4983, 0.5779, 0.1867, 0.625, 0.6867, 0.75, 0.6867, 0.625, 0.5617, 0.5, 0.4367, 0.25, 0.1867, 0.625, 0.5617, 0.5, 0.4367, 0.375, 0.4367, 0.3279, 0.4367, 0.375, 0.5617, 0.5, 0.4348, 0.5408, 0.4367, 0.25, 0.4367, 0.25, 0.4367, 0.375, 0.4367, 0.375, 0.1867, 0.75, 0.1867, 0.75, 0.1867, 0.6166, 0.1867, 0.6176, 0.4367, 0.375, 0.4367, 0.375, 0.4367, 0.25, 0.4367, 0.25, 0.6867, 0.625, 0.6867, 0.625, 0.6867, 0.75, 0.6867, 0.75, 0.1867, 0.5, 0.1867, 0.5, 0.1867, 0.625, 0.1867, 0.625, 0.6867, 0.75, 0.6867, 0.75, 0.6867, 0.625, 0.6867, 0.625, 0.1867, 0.625, 0.1867, 0.625, 0.1867, 0.75, 0.1867, 0.75, 0.1867, 0.6176, 0.1867, 0.6166, 0.1867, 0.5, 0.1867, 0.5, 0.1867, 0.625, 0.1867, 0.6166, 0.1867, 0.75, 0.1867, 0.7205, 0.1867, 0.5294, 0.1867, 0.5, 0.1867, 0.6166, 0.1867, 0.625, 0.1867, 0.6251, 0.1867, 0.5456, 0.1867, 0.5792, 0.1867, 0.625, 0.1867, 0.7066, 0.1867, 0.6251, 0.1867, 0.625, 0.1867, 0.6708, 0.1867, 0.6629, 0.1867, 0.626, 0.1867, 0.6258, 0.1867, 0.6919, 0.1867, 0.626, 0.1867, 0.5888, 0.1867, 0.5594, 0.1867, 0.6258, 0.1867, 0.6919, 0.1867, 0.6258, 0.1867, 0.6251, 0.1867, 0.7066, 0.1867, 0.6258, 0.1867, 0.5594, 0.1867, 0.5456, 0.1867, 0.6251, 0.1867, 0.6229, 0.1867, 0.6208, 0.1867, 0.5, 0.1867, 0.5, 0.1867, 0.625, 0.1867, 0.625, 0.1867, 0.75, 0.1867, 0.75, 0.6867, 0.75, 0.6867, 0.75, 0.6867, 0.625, 0.6867, 0.625, 0.1867, 0.5, 0.1867, 0.5, 0.1867, 0.625, 0.1867, 0.625, 0.6867, 0.625, 0.6867, 0.625, 0.6867, 0.75, 0.6867, 0.75, 0.4367, 0.375, 0.4367, 0.375, 0.4367, 0.25, 0.4367, 0.25, 0.1867, 0.75, 0.1867, 0.75, 0.1867, 0.6208, 0.1867, 0.6229, 0.4367, 0.25, 0.4367, 0.25, 0.4367, 0.375, 0.4367, 0.375, 0.1867, 0.6194, 0.1867, 0.5, 0.1867, 0.5, 0.1867, 0.6202, 0.1867, 0.625, 0.1867, 0.75, 0.1867, 0.75, 0.1867, 0.625, 0.6867, 0.75, 0.6867, 0.625, 0.6867, 0.625, 0.6867, 0.75, 0.1867, 0.625, 0.1867, 0.5, 0.1867, 0.5, 0.1867, 0.625, 0.6867, 0.75, 0.6867, 0.625, 0.6867, 0.625, 0.6867, 0.75, 0.4367, 0.375, 0.4367, 0.25, 0.4367, 0.25, 0.4367, 0.375, 0.1867, 0.6202, 0.1867, 0.75, 0.1867, 0.75, 0.1867, 0.6194, 0.4367, 0.375, 0.4367, 0.25, 0.4367, 0.25, 0.4367, 0.375, 0.1867, 0.6203, 0.1867, 0.6202, 0.1867, 0.5, 0.1867, 0.5, 0.1867, 0.625, 0.1867, 0.625, 0.1867, 0.75, 0.1867, 0.75, 0.6867, 0.75, 0.6867, 0.75, 0.6867, 0.625, 0.6867, 0.625, 0.1867, 0.5, 0.1867, 0.5, 0.1867, 0.625, 0.1867, 0.625, 0.6867, 0.625, 0.6867, 0.625, 0.6867, 0.75, 0.6867, 0.75, 0.4367, 0.375, 0.4367, 0.375, 0.4367, 0.25, 0.4367, 0.25, 0.1867, 0.75, 0.1867, 0.75, 0.1867, 0.6202, 0.1867, 0.6203, 0.4367, 0.25, 0.4367, 0.25, 0.4367, 0.375, 0.4367, 0.375, 0.1867, 0.75, 0.1867, 0.75, 0.1867, 0.6205, 0.1867, 0.6208, 0.4367, 0.375, 0.4367, 0.375, 0.4367, 0.25, 0.4367, 0.25, 0.6867, 0.625, 0.6867, 0.625, 0.6867, 0.75, 0.6867, 0.75, 0.1867, 0.5, 0.1867, 0.5, 0.1867, 0.625, 0.1867, 0.625, 0.6867, 0.75, 0.6867, 0.75, 0.6867, 0.625, 0.6867, 0.625, 0.1867, 0.625, 0.1867, 0.625, 0.1867, 0.75, 0.1867, 0.75, 0.1867, 0.6208, 0.1867, 0.6205, 0.1867, 0.5, 0.1867, 0.5, 0.4367, 0.25, 0.4367, 0.25, 0.4367, 0.375, 0.4367, 0.375, 0.1867, 0.75, 0.1867, 0.75, 0.1867, 0.6229, 0.1867, 0.6239, 0.4367, 0.375, 0.4367, 0.375, 0.4367, 0.25, 0.4367, 0.25, 0.6867, 0.625, 0.6867, 0.625, 0.6867, 0.75, 0.6867, 0.75, 0.1867, 0.5, 0.1867, 0.5, 0.1867, 0.625, 0.1867, 0.625, 0.6867, 0.75, 0.6867, 0.75, 0.6867, 0.625, 0.6867, 0.625, 0.1867, 0.625, 0.1867, 0.625, 0.1867, 0.75, 0.1867, 0.75, 0.1867, 0.6239, 0.1867, 0.6229, 0.1867, 0.5, 0.1867, 0.5, 0.4367, 0.25, 0.4367, 0.25, 0.4367, 0.375, 0.4367, 0.375, 0.1867, 0.5471, 0.1867, 0.5453, 0.1867, 0.5453, 0.1867, 0.5478, 0.1867, 0.7058, 0.1867, 0.7035, 0.1867, 0.7028, 0.1867, 0.705, 0.1867, 0.7058, 0.1867, 0.705, 0.1867, 0.6708, 0.1867, 0.6708, 0.1867, 0.6708, 0.1867, 0.6708, 0.1867, 0.6248, 0.1867, 0.6238, 0.1867, 0.5471, 0.1867, 0.5478, 0.1867, 0.581, 0.1867, 0.5809, 0.1867, 0.5809, 0.1867, 0.581, 0.1867, 0.626, 0.1867, 0.626, 0.1867, 0.6238, 0.1867, 0.6248, 0.1867, 0.5792, 0.1867, 0.579, 0.1867, 0.579, 0.1867, 0.5792, 0.1867, 0.5453, 0.1867, 0.5453, 0.1867, 0.626, 0.1867, 0.626, 0.1867, 0.6705, 0.1867, 0.6707, 0.1867, 0.6707, 0.1867, 0.6705, 0.1867, 0.7028, 0.1867, 0.7035, 0.1867, 0.5469, 0.1867, 0.5452, 0.1867, 0.5431, 0.1867, 0.5469, 0.1867, 0.7178, 0.1867, 0.7036, 0.1867, 0.7003, 0.1867, 0.7169, 0.1867, 0.6707, 0.1867, 0.6715, 0.1867, 0.7003, 0.1867, 0.7036, 0.1867, 0.626, 0.1867, 0.626, 0.1867, 0.6715, 0.1867, 0.6707, 0.1867, 0.6711, 0.1867, 0.6712, 0.1867, 0.6097, 0.1867, 0.6113, 0.1867, 0.7178, 0.1867, 0.7169, 0.1867, 0.6712, 0.1867, 0.6711, 0.1867, 0.5808, 0.1867, 0.5808, 0.1867, 0.626, 0.1867, 0.626, 0.1867, 0.5469, 0.1867, 0.5469, 0.1867, 0.5808, 0.1867, 0.5808, 0.1867, 0.5775, 0.1867, 0.5776, 0.1867, -0.3899, 0.1867, 0.4906, 0.1867, 0.6113, 0.1867, 0.6097, 0.1867, 0.5776, 0.1867, 0.5775, 0.1867, 0.6194, 0.1867, 0.6176, 0.1867, 0.5, 0.1867, 0.5, 0.1867, 0.625, 0.1867, 0.625, 0.1867, 0.75, 0.1867, 0.75, 0.6867, 0.75, 0.6867, 0.75, 0.6867, 0.625, 0.6867, 0.625, 0.1867, 0.5, 0.1867, 0.5, 0.1867, 0.625, 0.1867, 0.625, 0.6867, 0.625, 0.6867, 0.625, 0.6867, 0.75, 0.6867, 0.75, 0.4367, 0.375, 0.4367, 0.375, 0.4367, 0.25, 0.4367, 0.25, 0.1867, 0.75, 0.1867, 0.75, 0.1867, 0.6176, 0.1867, 0.6194, 0.4367, 0.25, 0.4367, 0.25, 0.4367, 0.375, 0.4367, 0.375, 0.1867, 0.625, 0.1867, 0.6239, 0.1867, 0.5, 0.1867, 0.5, 0.1867, 0.625, 0.1867, 0.625, 0.1867, 0.75, 0.1867, 0.75, 0.6867, 0.75, 0.6867, 0.75, 0.6867, 0.625, 0.6867, 0.625, 0.1867, 0.5, 0.1867, 0.5, 0.1867, 0.625, 0.1867, 0.625, 0.6867, 0.625, 0.6867, 0.625, 0.6867, 0.75, 0.6867, 0.75, 0.4367, 0.375, 0.4367, 0.375, 0.4367, 0.25, 0.4367, 0.25, 0.1867, 0.75, 0.1867, 0.75, 0.1867, 0.6239, 0.1867, 0.625, 0.4367, 0.25, 0.4367, 0.25, 0.4367, 0.375, 0.4367, 0.375, 0.1867, 0.671, 0.1939, 0.7524, 0.4348, 0.5408, 0.1867, 0.626, 0.4367, 0.25, 0.4367, 0.25, 0.4367, 0.375, 0.4367, 0.375, 0.1867, 0.75, 0.1867, 0.75, 0.1867, 0.6203, 0.1867, 0.6205, 0.4367, 0.375, 0.4367, 0.375, 0.4367, 0.25, 0.4367, 0.25, 0.6867, 0.625, 0.6867, 0.625, 0.6867, 0.75, 0.6867, 0.75, 0.1867, 0.5, 0.1867, 0.5, 0.1867, 0.625, 0.1867, 0.625, 0.6867, 0.75, 0.6867, 0.75, 0.6867, 0.625, 0.6867, 0.625, 0.1867, 0.625, 0.1867, 0.625, 0.1867, 0.75, 0.1867, 0.75, 0.1867, 0.6205, 0.1867, 0.6203, 0.1867, 0.5, 0.1867, 0.5, 0.4367, 0.25, 0.4367, 0.375, 0.4367, 0.375, 0.4367, 0.25, 0.1867, 0.75, 0.1867, 0.6205, 0.1867, 0.6203, 0.1867, 0.75, 0.4367, 0.375, 0.4367, 0.25, 0.4367, 0.25, 0.4367, 0.375, 0.6867, 0.625, 0.6867, 0.75, 0.6867, 0.75, 0.6867, 0.625, 0.1867, 0.5, 0.1867, 0.625, 0.1867, 0.625, 0.1867, 0.5, 0.6867, 0.75, 0.6867, 0.625, 0.6867, 0.625, 0.6867, 0.75, 0.1867, 0.625, 0.1867, 0.75, 0.1867, 0.75, 0.1867, 0.625, 0.1867, 0.6205, 0.1867, 0.5, 0.1867, 0.5, 0.1867, 0.6203])
me_cube_001.materials.append(mat_material)
me_cube_001.materials.append(mat_material_001)
me_cube_001.materials.append(mat_material_002)
me_cube_001.materials.append(mat_material_003)
me_cube_001.use_remesh_preserve_volume = False
me_cube_001.use_remesh_preserve_attributes = False
me_cube_001.use_mirror_vertex_groups = False
me_cube_001.update()

# ---- objects
ob_light = bpy.data.objects.new('Light', light_light)
ob_camera = bpy.data.objects.new('Camera', cam_camera)
ob_cube_001 = bpy.data.objects.new('Cube.001', me_cube_001)

# ---- transforms, parenting, visibility, modifiers, constraints
ob_light.location = (4.076, 1.005, 5.904)
ob_light.rotation_euler = (0.6503, 0.05522, 1.866)
ob_light.lock_rotations_4d = False
ob_light.empty_display_type = 'ARROWS'
ob_light.color = (0.0, 0.0, 0.0, 0.0)
ob_light.lineart.crease_threshold = 0.0
ob_camera.location = (7.359, -6.926, 4.958)
ob_camera.rotation_euler = (1.109, 0.0, 0.8149)
ob_camera.lock_rotations_4d = False
ob_camera.empty_display_type = 'ARROWS'
ob_camera.color = (0.0, 0.0, 0.0, 0.0)
ob_camera.display_type = 'WIRE'
ob_camera.lineart.crease_threshold = 0.0
ob_cube_001.location = (0.0, 0.0, 0.0)
ob_cube_001.lock_rotations_4d = False
ob_cube_001.empty_display_type = 'ARROWS'
ob_cube_001.lineart.crease_threshold = 0.0

# ---- collection membership
col_collection.objects.link(ob_light)
col_collection.objects.link(ob_camera)
col_collection.objects.link(ob_cube_001)

# ---- scene / render settings (as saved in the file)
scene.camera = ob_camera
scene.frame_start = 1; scene.frame_end = 250; scene.frame_set(0)
scene.render.engine = 'BLENDER_EEVEE_NEXT'
scene.cycles.use_denoising = False
scene.cycles.samples = 128
scene.cycles.sampling_pattern = 'TABULATED_SOBOL'
scene.cycles.use_adaptive_sampling = False
scene.cycles.use_light_tree = False
scene.view_settings.view_transform = 'Filmic'
bpy.context.view_layer.update()
